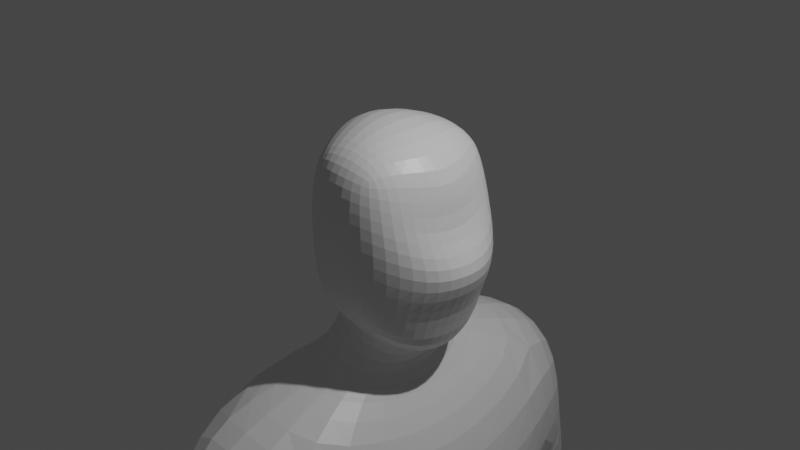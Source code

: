 # Source: Human3.blend  (saved by Blender 2.82.7; exported with 4.5.12 LTS)
import bpy
from mathutils import Matrix  # noqa: F401  (used for matrix-valued properties, if any)

bpy.ops.wm.read_factory_settings(use_empty=True)
scene = bpy.context.scene
scene.name = 'Scene'

# ---- collections
col_collection = bpy.data.collections.new('Collection'); scene.collection.children.link(col_collection)

# ---- materials (node trees are filled in below, after node groups)
mat_material = bpy.data.materials.new('Material')
mat_material.alpha_threshold = 0.0
mat_material.use_transparent_shadow = False
mat_material.line_color = (0.0, 0.0, 0.0, 1.0)

# ---- material node trees
mat_material.use_nodes = True; mat_material.node_tree.nodes.clear()
_N = mat_material.node_tree.nodes; _L = mat_material.node_tree.links
n0 = _N.new('ShaderNodeOutputMaterial'); n0.name = 'Material Output'; n0.location = (300, 300)
n1 = _N.new('ShaderNodeBsdfPrincipled'); n1.name = 'Principled BSDF'; n1.location = (10, 300)
n1.distribution = 'GGX'
n1.subsurface_method = 'BURLEY'
n1.inputs[2].default_value = 0.4
n1.inputs[3].default_value = 1.45
n1.inputs[27].default_value = (0.0, 0.0, 0.0, 1.0)
n1.inputs[28].default_value = 1.0
_L.new(n1.outputs[0], n0.inputs[0])
n0.is_active_output = True

# ---- world
world_world = bpy.data.worlds.new('World'); scene.world = world_world
world_world.use_nodes = True; world_world.node_tree.nodes.clear()
_N = world_world.node_tree.nodes; _L = world_world.node_tree.links
n0 = _N.new('ShaderNodeOutputWorld'); n0.name = 'World Output'; n0.location = (300, 300)
n1 = _N.new('ShaderNodeBackground'); n1.name = 'Background'; n1.location = (10, 300)
n1.inputs[0].default_value = (0.05088, 0.05088, 0.05088, 1.0)
_L.new(n1.outputs[0], n0.inputs[0])
n0.is_active_output = True
world_world.color = (0.05088, 0.05088, 0.05088)
world_world.use_sun_shadow = False
world_world.sun_shadow_jitter_overblur = 0.0

# ---- cameras
cam_camera = bpy.data.cameras.new('Camera')
cam_camera.clip_end = 100.0
cam_camera.ortho_scale = 7.314

# ---- lights
light_light = bpy.data.lights.new('Light', 'POINT')
light_light.transmission_factor = 0.0
light_light.energy = 1000.0
light_light.shadow_soft_size = 0.1
light_light.shadow_maximum_resolution = 0.006
light_light.use_absolute_resolution = True

# ---- meshes
me_cube = bpy.data.meshes.new('Cube')
me_cube.from_pydata([(0.3713, 0.75, 0.7874), (0.4149, 0.75, -0.9268), (-0.3454, 0.75, 0.8071), (-0.3344, 0.75, -0.7893), (0.5111, 0.8333, -0.07092), (-0.4347, 0.8333, 0.007653), (0.02792, 0.8048, -0.8937), (0.4939, 0.8191, -0.5902), (-0.4182, 0.8191, -0.4736), (-0.5069, 0.4684, 0.9405), (0.004079, 0.8048, 0.8516), (0.6548, 0.4684, -1.196), (-0.4423, 0.4684, -0.8397), (0.5618, 0.4684, 0.899), (0.4714, 0.8191, 0.4532), (-0.4199, 0.8191, 0.4948), (0.9941, 0.4792, -0.2217), (0.009548, 0.9583, -0.007875), (-0.7554, 0.4792, 0.02382), (-0.7247, 0.4765, 0.5485), (0.006533, 0.939, 0.4793), (0.7242, 0.4765, 0.2063), (0.248, 0.4738, -1.119), (0.006959, 0.4738, 1.072), (0.7329, 0.4765, -0.7669), (0.01158, 0.939, -0.497), (-0.7218, 0.4765, -0.484), (-0.5798, 0.7557, -1.502), (0.1303, 0.7611, -1.657), (-1.158, 2.036, -1.656), (0.6371, 2.013, -1.805), (-1.344, 1.854, -3.695), (0.848, 1.855, -3.695), (-0.6889, 2.58, -2.212), (0.1825, 2.561, -2.389), (-0.8569, 2.619, -3.369), (0.3285, 2.621, -3.369), (-1.222, 1.605, -7.278), (0.6927, 1.61, -7.278), (0.5229, 1.345, -5.462), (-0.604, 1.341, -5.462), (-1.393, 0.008482, -7.824), (0.9192, 0.01307, -7.824), (-0.5848, 1.623, -10.75), (0.4847, 1.676, -10.83), (-0.6276, 0.3456, -10.76), (0.544, 0.3063, -10.83), (0.8049, 1.927, -8.929), (-0.8991, 1.922, -8.93), (-1.205, 0.01019, -9.209), (0.9556, 0.01494, -9.209), (-0.6048, 1.643, -11.06), (0.246, 1.539, -11.13), (-0.644, 0.4327, -11.06), (0.3339, 0.4158, -11.12), (-0.403, 1.518, -14.51), (0.1176, 1.521, -14.53), (-0.4714, 0.5992, -14.51), (0.1963, 0.6017, -14.53), (0.502, 0.3907, -12.55), (0.3517, 1.59, -12.55), (-0.8417, 1.793, -12.55), (-0.9722, 0.2849, -12.55), (-0.403, 1.396, -15.23), (0.1176, 1.398, -15.23), (-0.4714, 0.706, -15.23), (0.1963, 0.7079, -15.23), (1.456, 0.8577, -14.95), (1.172, 1.483, -14.95), (1.456, 0.8577, -15.23), (1.172, 1.483, -15.23), (0.5807, 1.453, -15.23), (1.019, 0.8057, -15.23), (1.019, 0.8057, -14.91), (0.5807, 1.453, -14.78), (-0.6889, 2.165, -5.608), (0.2978, 2.17, -5.608), (-0.455, 2.761, -5.608), (-0.07826, 2.764, -5.608), (-0.8694, 1.815, -5.902), (0.4633, 1.825, -5.901), (-0.6356, 3.082, -5.895), (0.164, 3.088, -5.894), (-0.4811, 2.199, -7.9), (0.03607, 2.204, -7.9), (-0.3221, 2.74, -7.896), (-0.1576, 2.743, -7.897), (0.68, 1.79, -4.603), (0.2608, 3.147, -4.431), (-0.6589, 3.085, -4.431), (-1.031, 1.726, -4.603), (-0.1017, 2.108, -8.477), (0.3592, 2.12, -8.497), (-0.112, 2.866, -8.476), (0.3114, 2.864, -8.493), (-0.1019, 2.144, -9.256), (0.1871, 2.151, -9.272), (-0.1082, 2.847, -9.255), (0.1577, 2.851, -9.267), (0.2667, 2.178, -8.207), (0.1231, 2.787, -8.205), (-0.2947, 2.786, -8.2), (-0.3863, 2.17, -8.199), (-0.3593, 2.019, -8.022), (-0.006862, 2.021, -8.02), (-0.3798, 2.066, -8.214), (-0.03034, 2.043, -8.219), (-0.3706, 1.872, -8.305), (-0.0566, 1.86, -8.266), (-0.3222, 1.987, -8.381), (-0.07308, 1.966, -8.366), (-0.3044, 1.851, -8.47), (-0.07091, 1.845, -8.448), (-0.2833, 1.919, -8.511), (-0.0751, 1.906, -8.501), (-0.003789, 2.125, -8.768), (0.3873, 2.134, -8.797), (0.3463, 2.878, -8.791), (-0.01258, 2.878, -8.767), (-0.02224, 2.135, -9.007), (0.2675, 2.143, -9.023), (0.242, 2.878, -9.019), (-0.0277, 2.876, -9.006), (0.3713, -0.75, 0.7874), (0.4149, -0.75, -0.9268), (-0.3454, -0.75, 0.8071), (-0.3344, -0.75, -0.7893), (-0.5397, 0.0, -0.9942), (0.8692, 0.0, 0.7776), (-0.6667, 0.0, 1.062), (0.7785, 0.0, -1.322), (0.5111, -0.8333, -0.07092), (-0.4347, -0.8333, 0.007653), (1.225, 0.0, -0.1812), (-1.0, 0.0, 0.04569), (0.02792, -0.8048, -0.8937), (0.4939, -0.8191, -0.5902), (-0.4182, -0.8191, -0.4736), (-0.5069, -0.4684, 0.9405), (0.004079, -0.8048, 0.8516), (0.6548, -0.4684, -1.196), (-0.4423, -0.4684, -0.8397), (0.5618, -0.4684, 0.899), (0.8532, 0.0, -0.699), (0.3135, 0.0, -1.358), (-0.9529, 0.0, -0.4931), (0.01296, 0.0, 1.211), (0.4714, -0.8191, 0.4532), (-0.4199, -0.8191, 0.4948), (0.7332, 0.0, 0.09005), (-0.9583, 0.0, 0.6161), (0.9941, -0.4792, -0.2217), (0.009548, -0.9583, -0.007875), (-0.7554, -0.4792, 0.02382), (-0.7247, -0.4765, 0.5485), (0.006533, -0.939, 0.4793), (0.7242, -0.4765, 0.2063), (0.248, -0.4738, -1.119), (0.006959, -0.4738, 1.072), (0.7329, -0.4765, -0.7669), (0.01158, -0.939, -0.497), (-0.7218, -0.4765, -0.484), (-0.5798, -0.7557, -1.502), (-0.7166, 0.0, -1.657), (0.2281, 0.0, -1.819), (0.1303, -0.7611, -1.657), (-1.158, -2.036, -1.656), (-1.627, 0.0, -2.159), (0.9474, 0.0, -2.322), (0.6371, -2.013, -1.805), (-1.344, -1.854, -3.695), (-1.731, 0.0, -3.695), (1.51, 0.0, -3.695), (0.848, -1.855, -3.695), (-0.6889, -2.58, -2.212), (0.1825, -2.561, -2.389), (-0.8569, -2.619, -3.369), (0.3285, -2.621, -3.369), (-1.222, -1.605, -7.278), (-1.483, 0.0, -7.27), (0.7336, 0.0, -7.27), (0.6927, -1.61, -7.278), (0.8694, 0.0, -5.462), (0.5229, -1.345, -5.462), (-0.604, -1.341, -5.462), (-1.008, 0.0, -5.462), (-1.393, -0.008482, -7.824), (-1.282, 0.0, -7.824), (0.8088, 0.0, -7.824), (0.9192, -0.01307, -7.824), (-0.5848, -1.623, -10.75), (0.4847, -1.676, -10.83), (-0.6276, -0.3456, -10.76), (0.544, -0.3063, -10.83), (0.8049, -1.927, -8.929), (-0.8991, -1.922, -8.93), (-1.205, -0.01019, -9.209), (0.9556, -0.01494, -9.209), (-0.6048, -1.643, -11.06), (0.246, -1.539, -11.13), (-0.644, -0.4327, -11.06), (0.3339, -0.4158, -11.12), (-0.403, -1.518, -14.51), (0.1176, -1.521, -14.53), (-0.4714, -0.5992, -14.51), (0.1963, -0.6017, -14.53), (0.502, -0.3907, -12.55), (0.3517, -1.59, -12.55), (-0.8417, -1.793, -12.55), (-0.9722, -0.2849, -12.55), (-0.403, -1.396, -15.23), (0.1176, -1.398, -15.23), (-0.4714, -0.706, -15.23), (0.1963, -0.7079, -15.23), (1.456, -0.8577, -14.95), (1.172, -1.483, -14.95), (1.456, -0.8577, -15.23), (1.172, -1.483, -15.23), (0.5807, -1.453, -15.23), (1.019, -0.8057, -15.23), (1.019, -0.8057, -14.91), (0.5807, -1.453, -14.78), (-0.6889, -2.165, -5.608), (0.2978, -2.17, -5.608), (-0.455, -2.761, -5.608), (-0.07826, -2.764, -5.608), (-0.8694, -1.815, -5.902), (0.4633, -1.825, -5.901), (-0.6356, -3.082, -5.895), (0.164, -3.088, -5.894), (-0.4811, -2.199, -7.9), (0.03607, -2.204, -7.9), (-0.3221, -2.74, -7.896), (-0.1576, -2.743, -7.897), (0.68, -1.79, -4.603), (0.2608, -3.147, -4.431), (-0.6589, -3.085, -4.431), (-1.031, -1.726, -4.603), (-0.1017, -2.108, -8.477), (0.3592, -2.12, -8.497), (-0.112, -2.866, -8.476), (0.3114, -2.864, -8.493), (-0.1019, -2.144, -9.256), (0.1871, -2.151, -9.272), (-0.1082, -2.847, -9.255), (0.1577, -2.851, -9.267), (0.2667, -2.178, -8.207), (0.1231, -2.787, -8.205), (-0.2947, -2.786, -8.2), (-0.3863, -2.17, -8.199), (-0.3593, -2.019, -8.022), (-0.006862, -2.021, -8.02), (-0.3798, -2.066, -8.214), (-0.03034, -2.043, -8.219), (-0.3706, -1.872, -8.305), (-0.0566, -1.86, -8.266), (-0.3222, -1.987, -8.381), (-0.07308, -1.966, -8.366), (-0.3044, -1.851, -8.47), (-0.07091, -1.845, -8.448), (-0.2833, -1.919, -8.511), (-0.0751, -1.906, -8.501), (-0.003789, -2.125, -8.768), (0.3873, -2.134, -8.797), (0.3463, -2.878, -8.791), (-0.01258, -2.878, -8.767), (-0.02224, -2.135, -9.007), (0.2675, -2.143, -9.023), (0.242, -2.878, -9.019), (-0.0277, -2.876, -9.006)], [], [(134, 150, 19, 18), (150, 129, 9, 19), (19, 9, 2, 15), (18, 19, 15, 5), (5, 15, 20, 17), (15, 2, 10, 20), (20, 10, 0, 14), (17, 20, 14, 4), (4, 14, 21, 16), (14, 0, 13, 21), (21, 13, 128, 149), (16, 21, 149, 133), (3, 6, 22, 12), (6, 1, 11, 22), (22, 11, 130, 144), (22, 144, 164, 28), (0, 10, 23, 13), (10, 2, 9, 23), (23, 9, 129, 146), (13, 23, 146, 128), (1, 7, 24, 11), (7, 4, 16, 24), (24, 16, 133, 143), (11, 24, 143, 130), (3, 8, 25, 6), (8, 5, 17, 25), (25, 17, 4, 7), (6, 25, 7, 1), (127, 145, 26, 12), (145, 134, 18, 26), (26, 18, 5, 8), (12, 26, 8, 3), (28, 164, 168, 30), (127, 12, 27, 163), (12, 22, 28, 27), (30, 168, 172, 32), (163, 27, 29, 167), (27, 28, 30, 29), (39, 182, 180, 38), (167, 29, 31, 171), (29, 30, 34, 33), (33, 34, 36, 35), (31, 29, 33, 35), (30, 32, 36, 34), (88, 87, 76, 78), (38, 180, 188, 42), (185, 40, 37, 179), (40, 39, 38, 37), (31, 32, 39, 40), (171, 31, 40, 185), (32, 172, 182, 39), (41, 42, 188, 187), (179, 37, 41, 187), (48, 47, 44, 43), (44, 46, 54, 52), (49, 48, 43, 45), (47, 50, 46, 44), (50, 49, 45, 46), (42, 41, 49, 50), (38, 42, 50, 47), (41, 37, 48, 49), (37, 38, 47, 48), (60, 59, 58, 56), (43, 44, 52, 51), (45, 43, 51, 53), (46, 45, 53, 54), (55, 56, 64, 63), (61, 60, 56, 55), (62, 61, 55, 57), (59, 62, 57, 58), (54, 53, 62, 59), (53, 51, 61, 62), (51, 52, 60, 61), (52, 54, 59, 60), (63, 64, 66, 65), (57, 55, 63, 65), (58, 57, 65, 66), (72, 71, 70, 69), (68, 67, 69, 70), (73, 72, 69, 67), (74, 73, 67, 68), (71, 74, 68, 70), (64, 56, 74, 71), (56, 58, 73, 74), (58, 66, 72, 73), (66, 64, 71, 72), (75, 77, 81, 79), (89, 88, 78, 77), (87, 90, 75, 76), (90, 89, 77, 75), (79, 81, 85, 83), (76, 75, 79, 80), (78, 76, 80, 82), (77, 78, 82, 81), (100, 99, 92, 94), (80, 79, 83, 84), (82, 80, 84, 86), (81, 82, 86, 85), (31, 35, 89, 90), (32, 31, 90, 87), (35, 36, 88, 89), (36, 32, 87, 88), (120, 119, 95, 96), (101, 100, 94, 93), (102, 101, 93, 91), (99, 102, 91, 92), (96, 95, 97, 98), (121, 120, 96, 98), (122, 121, 98, 97), (119, 122, 97, 95), (102, 99, 106, 105), (83, 85, 101, 102), (85, 86, 100, 101), (86, 84, 99, 100), (105, 106, 110, 109), (83, 102, 105, 103), (99, 84, 104, 106), (84, 83, 103, 104), (107, 109, 113, 111), (103, 105, 109, 107), (106, 104, 108, 110), (104, 103, 107, 108), (112, 111, 113, 114), (110, 108, 112, 114), (108, 107, 111, 112), (109, 110, 114, 113), (91, 93, 118, 115), (93, 94, 117, 118), (94, 92, 116, 117), (92, 91, 115, 116), (115, 118, 122, 119), (118, 117, 121, 122), (117, 116, 120, 121), (116, 115, 119, 120), (134, 153, 154, 150), (150, 154, 138, 129), (154, 148, 125, 138), (153, 132, 148, 154), (132, 152, 155, 148), (148, 155, 139, 125), (155, 147, 123, 139), (152, 131, 147, 155), (131, 151, 156, 147), (147, 156, 142, 123), (156, 149, 128, 142), (151, 133, 149, 156), (126, 141, 157, 135), (135, 157, 140, 124), (157, 144, 130, 140), (157, 165, 164, 144), (123, 142, 158, 139), (139, 158, 138, 125), (158, 146, 129, 138), (142, 128, 146, 158), (124, 140, 159, 136), (136, 159, 151, 131), (159, 143, 133, 151), (140, 130, 143, 159), (126, 135, 160, 137), (137, 160, 152, 132), (160, 136, 131, 152), (135, 124, 136, 160), (127, 141, 161, 145), (145, 161, 153, 134), (161, 137, 132, 153), (141, 126, 137, 161), (165, 169, 168, 164), (127, 163, 162, 141), (141, 162, 165, 157), (169, 173, 172, 168), (163, 167, 166, 162), (162, 166, 169, 165), (183, 181, 180, 182), (167, 171, 170, 166), (166, 174, 175, 169), (174, 176, 177, 175), (170, 176, 174, 166), (169, 175, 177, 173), (235, 225, 223, 234), (181, 189, 188, 180), (185, 179, 178, 184), (184, 178, 181, 183), (170, 184, 183, 173), (171, 185, 184, 170), (173, 183, 182, 172), (186, 187, 188, 189), (179, 187, 186, 178), (195, 190, 191, 194), (191, 199, 201, 193), (196, 192, 190, 195), (194, 191, 193, 197), (197, 193, 192, 196), (189, 197, 196, 186), (181, 194, 197, 189), (186, 196, 195, 178), (178, 195, 194, 181), (207, 203, 205, 206), (190, 198, 199, 191), (192, 200, 198, 190), (193, 201, 200, 192), (202, 210, 211, 203), (208, 202, 203, 207), (209, 204, 202, 208), (206, 205, 204, 209), (201, 206, 209, 200), (200, 209, 208, 198), (198, 208, 207, 199), (199, 207, 206, 201), (210, 212, 213, 211), (204, 212, 210, 202), (205, 213, 212, 204), (219, 216, 217, 218), (215, 217, 216, 214), (220, 214, 216, 219), (221, 215, 214, 220), (218, 217, 215, 221), (211, 218, 221, 203), (203, 221, 220, 205), (205, 220, 219, 213), (213, 219, 218, 211), (222, 226, 228, 224), (236, 224, 225, 235), (234, 223, 222, 237), (237, 222, 224, 236), (226, 230, 232, 228), (223, 227, 226, 222), (225, 229, 227, 223), (224, 228, 229, 225), (247, 241, 239, 246), (227, 231, 230, 226), (229, 233, 231, 227), (228, 232, 233, 229), (170, 237, 236, 176), (173, 234, 237, 170), (176, 236, 235, 177), (177, 235, 234, 173), (267, 243, 242, 266), (248, 240, 241, 247), (249, 238, 240, 248), (246, 239, 238, 249), (243, 245, 244, 242), (268, 245, 243, 267), (269, 244, 245, 268), (266, 242, 244, 269), (249, 252, 253, 246), (230, 249, 248, 232), (232, 248, 247, 233), (233, 247, 246, 231), (252, 256, 257, 253), (230, 250, 252, 249), (246, 253, 251, 231), (231, 251, 250, 230), (254, 258, 260, 256), (250, 254, 256, 252), (253, 257, 255, 251), (251, 255, 254, 250), (259, 261, 260, 258), (257, 261, 259, 255), (255, 259, 258, 254), (256, 260, 261, 257), (238, 262, 265, 240), (240, 265, 264, 241), (241, 264, 263, 239), (239, 263, 262, 238), (262, 266, 269, 265), (265, 269, 268, 264), (264, 268, 267, 263), (263, 267, 266, 262)])
_uv = me_cube.uv_layers.new(name='UVMap')
_uv.uv.foreach_set('vector', [0.5, 0.125, 0.5625, 0.125, 0.5625, 0.1901, 0.5, 0.1901, 0.5625, 0.125, 0.625, 0.125, 0.625, 0.1901, 0.5625, 0.1901, 0.5625, 0.1901, 0.625, 0.1901, 0.625, 0.2708, 0.5625, 0.2708, 0.5, 0.1901, 0.5625, 0.1901, 0.5625, 0.2708, 0.5, 0.2708, 0.5, 0.2708, 0.5625, 0.2708, 0.5634, 0.3746, 0.5, 0.375, 0.5625, 0.2708, 0.625, 0.2708, 0.6302, 0.3724, 0.5634, 0.3746, 0.5634, 0.3746, 0.6302, 0.3724, 0.6667, 0.4583, 0.5664, 0.4774, 0.5, 0.375, 0.5634, 0.3746, 0.5664, 0.4774, 0.5, 0.4792, 0.5, 0.4792, 0.5664, 0.4774, 0.5655, 0.5595, 0.5, 0.5599, 0.5664, 0.4774, 0.6667, 0.4583, 0.6476, 0.5586, 0.5655, 0.5595, 0.5655, 0.5595, 0.6476, 0.5586, 0.6458, 0.625, 0.5651, 0.625, 0.5, 0.5599, 0.5655, 0.5595, 0.5651, 0.625, 0.5, 0.625, 0.125, 0.5, 0.2448, 0.4948, 0.247, 0.5616, 0.125, 0.5625, 0.2448, 0.4948, 0.3333, 0.4583, 0.3524, 0.5586, 0.247, 0.5616, 0.247, 0.5616, 0.3524, 0.5586, 0.3542, 0.625, 0.2474, 0.625, 0.247, 0.5616, 0.2474, 0.625, 0.2474, 0.625, 0.247, 0.5616, 0.6667, 0.4583, 0.7552, 0.4948, 0.753, 0.5616, 0.6476, 0.5586, 0.7552, 0.4948, 0.875, 0.5, 0.875, 0.5625, 0.753, 0.5616, 0.753, 0.5616, 0.875, 0.5625, 0.875, 0.625, 0.7526, 0.625, 0.6476, 0.5586, 0.753, 0.5616, 0.7526, 0.625, 0.6458, 0.625, 0.3333, 0.4583, 0.4336, 0.4774, 0.4345, 0.5595, 0.3524, 0.5586, 0.4336, 0.4774, 0.5, 0.4792, 0.5, 0.5599, 0.4345, 0.5595, 0.4345, 0.5595, 0.5, 0.5599, 0.5, 0.625, 0.4349, 0.625, 0.3524, 0.5586, 0.4345, 0.5595, 0.4349, 0.625, 0.3542, 0.625, 0.375, 0.2708, 0.4375, 0.2708, 0.4366, 0.3746, 0.3698, 0.3724, 0.4375, 0.2708, 0.5, 0.2708, 0.5, 0.375, 0.4366, 0.3746, 0.4366, 0.3746, 0.5, 0.375, 0.5, 0.4792, 0.4336, 0.4774, 0.3698, 0.3724, 0.4366, 0.3746, 0.4336, 0.4774, 0.3333, 0.4583, 0.375, 0.125, 0.4375, 0.125, 0.4375, 0.1901, 0.375, 0.1901, 0.4375, 0.125, 0.5, 0.125, 0.5, 0.1901, 0.4375, 0.1901, 0.4375, 0.1901, 0.5, 0.1901, 0.5, 0.2708, 0.4375, 0.2708, 0.375, 0.1901, 0.4375, 0.1901, 0.4375, 0.2708, 0.375, 0.2708, 0.247, 0.5616, 0.2474, 0.625, 0.2474, 0.625, 0.247, 0.5616, 0.375, 0.125, 0.375, 0.1901, 0.375, 0.1901, 0.375, 0.125, 0.125, 0.5625, 0.247, 0.5616, 0.247, 0.5616, 0.125, 0.5625, 0.247, 0.5616, 0.2474, 0.625, 0.2474, 0.625, 0.247, 0.5616, 0.375, 0.125, 0.375, 0.1901, 0.375, 0.1901, 0.375, 0.125, 0.125, 0.5625, 0.247, 0.5616, 0.247, 0.5616, 0.125, 0.5625, 0.247, 0.5616, 0.2474, 0.625, 0.2474, 0.625, 0.247, 0.5616, 0.375, 0.125, 0.375, 0.1901, 0.375, 0.1901, 0.375, 0.125, 0.125, 0.5625, 0.247, 0.5616, 0.247, 0.5616, 0.125, 0.5625, 0.125, 0.5625, 0.247, 0.5616, 0.247, 0.5616, 0.125, 0.5625, 0.375, 0.1901, 0.375, 0.1901, 0.375, 0.1901, 0.375, 0.1901, 0.247, 0.5616, 0.247, 0.5616, 0.247, 0.5616, 0.247, 0.5616, 0.247, 0.5616, 0.247, 0.5616, 0.247, 0.5616, 0.247, 0.5616, 0.247, 0.5616, 0.2474, 0.625, 0.2474, 0.625, 0.247, 0.5616, 0.375, 0.125, 0.375, 0.1901, 0.375, 0.1901, 0.375, 0.125, 0.125, 0.5625, 0.247, 0.5616, 0.247, 0.5616, 0.125, 0.5625, 0.125, 0.5625, 0.247, 0.5616, 0.247, 0.5616, 0.125, 0.5625, 0.375, 0.125, 0.375, 0.1901, 0.375, 0.1901, 0.375, 0.125, 0.247, 0.5616, 0.2474, 0.625, 0.2474, 0.625, 0.247, 0.5616, 0.125, 0.5625, 0.247, 0.5616, 0.2474, 0.625, 0.125, 0.625, 0.375, 0.125, 0.375, 0.1901, 0.375, 0.1901, 0.375, 0.125, 0.125, 0.5625, 0.247, 0.5616, 0.247, 0.5616, 0.125, 0.5625, 0.247, 0.5616, 0.247, 0.5616, 0.247, 0.5616, 0.247, 0.5616, 0.375, 0.1901, 0.375, 0.1901, 0.375, 0.1901, 0.375, 0.1901, 0.247, 0.5616, 0.247, 0.5616, 0.247, 0.5616, 0.247, 0.5616, 0.247, 0.5616, 0.125, 0.5625, 0.125, 0.5625, 0.247, 0.5616, 0.247, 0.5616, 0.125, 0.5625, 0.125, 0.5625, 0.247, 0.5616, 0.247, 0.5616, 0.247, 0.5616, 0.247, 0.5616, 0.247, 0.5616, 0.375, 0.1901, 0.375, 0.1901, 0.375, 0.1901, 0.375, 0.1901, 0.125, 0.5625, 0.247, 0.5616, 0.247, 0.5616, 0.125, 0.5625, 0.247, 0.5616, 0.247, 0.5616, 0.247, 0.5616, 0.247, 0.5616, 0.125, 0.5625, 0.247, 0.5616, 0.247, 0.5616, 0.125, 0.5625, 0.375, 0.1901, 0.375, 0.1901, 0.375, 0.1901, 0.375, 0.1901, 0.247, 0.5616, 0.125, 0.5625, 0.125, 0.5625, 0.247, 0.5616, 0.125, 0.5625, 0.247, 0.5616, 0.247, 0.5616, 0.125, 0.5625, 0.125, 0.5625, 0.247, 0.5616, 0.247, 0.5616, 0.125, 0.5625, 0.375, 0.1901, 0.375, 0.1901, 0.375, 0.1901, 0.375, 0.1901, 0.247, 0.5616, 0.125, 0.5625, 0.125, 0.5625, 0.247, 0.5616, 0.247, 0.5616, 0.125, 0.5625, 0.125, 0.5625, 0.247, 0.5616, 0.375, 0.1901, 0.375, 0.1901, 0.375, 0.1901, 0.375, 0.1901, 0.125, 0.5625, 0.247, 0.5616, 0.247, 0.5616, 0.125, 0.5625, 0.247, 0.5616, 0.247, 0.5616, 0.247, 0.5616, 0.247, 0.5616, 0.125, 0.5625, 0.247, 0.5616, 0.247, 0.5616, 0.125, 0.5625, 0.375, 0.1901, 0.375, 0.1901, 0.375, 0.1901, 0.375, 0.1901, 0.247, 0.5616, 0.125, 0.5625, 0.125, 0.5625, 0.247, 0.5616, 0.247, 0.5616, 0.247, 0.5616, 0.247, 0.5616, 0.247, 0.5616, 0.247, 0.5616, 0.247, 0.5616, 0.247, 0.5616, 0.247, 0.5616, 0.247, 0.5616, 0.247, 0.5616, 0.247, 0.5616, 0.247, 0.5616, 0.247, 0.5616, 0.247, 0.5616, 0.247, 0.5616, 0.247, 0.5616, 0.247, 0.5616, 0.247, 0.5616, 0.247, 0.5616, 0.247, 0.5616, 0.247, 0.5616, 0.247, 0.5616, 0.247, 0.5616, 0.247, 0.5616, 0.247, 0.5616, 0.247, 0.5616, 0.247, 0.5616, 0.247, 0.5616, 0.247, 0.5616, 0.247, 0.5616, 0.247, 0.5616, 0.247, 0.5616, 0.247, 0.5616, 0.247, 0.5616, 0.247, 0.5616, 0.247, 0.5616, 0.375, 0.1901, 0.375, 0.1901, 0.375, 0.1901, 0.375, 0.1901, 0.125, 0.5625, 0.247, 0.5616, 0.247, 0.5616, 0.125, 0.5625, 0.247, 0.5616, 0.125, 0.5625, 0.125, 0.5625, 0.247, 0.5616, 0.375, 0.1901, 0.375, 0.1901, 0.375, 0.1901, 0.375, 0.1901, 0.375, 0.1901, 0.375, 0.1901, 0.375, 0.1901, 0.375, 0.1901, 0.247, 0.5616, 0.125, 0.5625, 0.125, 0.5625, 0.247, 0.5616, 0.247, 0.5616, 0.247, 0.5616, 0.247, 0.5616, 0.247, 0.5616, 0.125, 0.5625, 0.247, 0.5616, 0.247, 0.5616, 0.125, 0.5625, 0.247, 0.5616, 0.247, 0.5616, 0.247, 0.5616, 0.247, 0.5616, 0.247, 0.5616, 0.125, 0.5625, 0.125, 0.5625, 0.247, 0.5616, 0.247, 0.5616, 0.247, 0.5616, 0.247, 0.5616, 0.247, 0.5616, 0.125, 0.5625, 0.247, 0.5616, 0.247, 0.5616, 0.125, 0.5625, 0.375, 0.1901, 0.375, 0.1901, 0.375, 0.1901, 0.375, 0.1901, 0.247, 0.5616, 0.125, 0.5625, 0.125, 0.5625, 0.247, 0.5616, 0.125, 0.5625, 0.247, 0.5616, 0.247, 0.5616, 0.125, 0.5625, 0.247, 0.5616, 0.247, 0.5616, 0.247, 0.5616, 0.247, 0.5616, 0.247, 0.5616, 0.125, 0.5625, 0.125, 0.5625, 0.247, 0.5616, 0.125, 0.5625, 0.247, 0.5616, 0.247, 0.5616, 0.125, 0.5625, 0.375, 0.1901, 0.375, 0.1901, 0.375, 0.1901, 0.375, 0.1901, 0.247, 0.5616, 0.125, 0.5625, 0.125, 0.5625, 0.247, 0.5616, 0.247, 0.5616, 0.125, 0.5625, 0.125, 0.5625, 0.247, 0.5616, 0.247, 0.5616, 0.247, 0.5616, 0.247, 0.5616, 0.247, 0.5616, 0.125, 0.5625, 0.247, 0.5616, 0.247, 0.5616, 0.125, 0.5625, 0.375, 0.1901, 0.375, 0.1901, 0.375, 0.1901, 0.375, 0.1901, 0.125, 0.5625, 0.247, 0.5616, 0.247, 0.5616, 0.125, 0.5625, 0.375, 0.1901, 0.375, 0.1901, 0.375, 0.1901, 0.375, 0.1901, 0.125, 0.5625, 0.247, 0.5616, 0.247, 0.5616, 0.125, 0.5625, 0.247, 0.5616, 0.247, 0.5616, 0.247, 0.5616, 0.247, 0.5616, 0.125, 0.5625, 0.247, 0.5616, 0.247, 0.5616, 0.125, 0.5625, 0.375, 0.1901, 0.375, 0.1901, 0.375, 0.1901, 0.375, 0.1901, 0.247, 0.5616, 0.247, 0.5616, 0.247, 0.5616, 0.247, 0.5616, 0.247, 0.5616, 0.125, 0.5625, 0.125, 0.5625, 0.247, 0.5616, 0.375, 0.1901, 0.375, 0.1901, 0.375, 0.1901, 0.375, 0.1901, 0.375, 0.1901, 0.375, 0.1901, 0.375, 0.1901, 0.375, 0.1901, 0.247, 0.5616, 0.247, 0.5616, 0.247, 0.5616, 0.247, 0.5616, 0.247, 0.5616, 0.125, 0.5625, 0.125, 0.5625, 0.247, 0.5616, 0.247, 0.5616, 0.125, 0.5625, 0.125, 0.5625, 0.247, 0.5616, 0.247, 0.5616, 0.247, 0.5616, 0.247, 0.5616, 0.247, 0.5616, 0.247, 0.5616, 0.125, 0.5625, 0.125, 0.5625, 0.247, 0.5616, 0.125, 0.5625, 0.247, 0.5616, 0.247, 0.5616, 0.125, 0.5625, 0.375, 0.1901, 0.375, 0.1901, 0.375, 0.1901, 0.375, 0.1901, 0.125, 0.5625, 0.247, 0.5616, 0.247, 0.5616, 0.125, 0.5625, 0.247, 0.5616, 0.247, 0.5616, 0.247, 0.5616, 0.247, 0.5616, 0.247, 0.5616, 0.125, 0.5625, 0.125, 0.5625, 0.247, 0.5616, 0.375, 0.1901, 0.375, 0.1901, 0.375, 0.1901, 0.375, 0.1901, 0.125, 0.5625, 0.247, 0.5616, 0.247, 0.5616, 0.125, 0.5625, 0.247, 0.5616, 0.247, 0.5616, 0.247, 0.5616, 0.247, 0.5616, 0.247, 0.5616, 0.125, 0.5625, 0.125, 0.5625, 0.247, 0.5616, 0.5, 0.125, 0.5, 0.1901, 0.5625, 0.1901, 0.5625, 0.125, 0.5625, 0.125, 0.5625, 0.1901, 0.625, 0.1901, 0.625, 0.125, 0.5625, 0.1901, 0.5625, 0.2708, 0.625, 0.2708, 0.625, 0.1901, 0.5, 0.1901, 0.5, 0.2708, 0.5625, 0.2708, 0.5625, 0.1901, 0.5, 0.2708, 0.5, 0.375, 0.5634, 0.3746, 0.5625, 0.2708, 0.5625, 0.2708, 0.5634, 0.3746, 0.6302, 0.3724, 0.625, 0.2708, 0.5634, 0.3746, 0.5664, 0.4774, 0.6667, 0.4583, 0.6302, 0.3724, 0.5, 0.375, 0.5, 0.4792, 0.5664, 0.4774, 0.5634, 0.3746, 0.5, 0.4792, 0.5, 0.5599, 0.5655, 0.5595, 0.5664, 0.4774, 0.5664, 0.4774, 0.5655, 0.5595, 0.6476, 0.5586, 0.6667, 0.4583, 0.5655, 0.5595, 0.5651, 0.625, 0.6458, 0.625, 0.6476, 0.5586, 0.5, 0.5599, 0.5, 0.625, 0.5651, 0.625, 0.5655, 0.5595, 0.125, 0.5, 0.125, 0.5625, 0.247, 0.5616, 0.2448, 0.4948, 0.2448, 0.4948, 0.247, 0.5616, 0.3524, 0.5586, 0.3333, 0.4583, 0.247, 0.5616, 0.2474, 0.625, 0.3542, 0.625, 0.3524, 0.5586, 0.247, 0.5616, 0.247, 0.5616, 0.2474, 0.625, 0.2474, 0.625, 0.6667, 0.4583, 0.6476, 0.5586, 0.753, 0.5616, 0.7552, 0.4948, 0.7552, 0.4948, 0.753, 0.5616, 0.875, 0.5625, 0.875, 0.5, 0.753, 0.5616, 0.7526, 0.625, 0.875, 0.625, 0.875, 0.5625, 0.6476, 0.5586, 0.6458, 0.625, 0.7526, 0.625, 0.753, 0.5616, 0.3333, 0.4583, 0.3524, 0.5586, 0.4345, 0.5595, 0.4336, 0.4774, 0.4336, 0.4774, 0.4345, 0.5595, 0.5, 0.5599, 0.5, 0.4792, 0.4345, 0.5595, 0.4349, 0.625, 0.5, 0.625, 0.5, 0.5599, 0.3524, 0.5586, 0.3542, 0.625, 0.4349, 0.625, 0.4345, 0.5595, 0.375, 0.2708, 0.3698, 0.3724, 0.4366, 0.3746, 0.4375, 0.2708, 0.4375, 0.2708, 0.4366, 0.3746, 0.5, 0.375, 0.5, 0.2708, 0.4366, 0.3746, 0.4336, 0.4774, 0.5, 0.4792, 0.5, 0.375, 0.3698, 0.3724, 0.3333, 0.4583, 0.4336, 0.4774, 0.4366, 0.3746, 0.375, 0.125, 0.375, 0.1901, 0.4375, 0.1901, 0.4375, 0.125, 0.4375, 0.125, 0.4375, 0.1901, 0.5, 0.1901, 0.5, 0.125, 0.4375, 0.1901, 0.4375, 0.2708, 0.5, 0.2708, 0.5, 0.1901, 0.375, 0.1901, 0.375, 0.2708, 0.4375, 0.2708, 0.4375, 0.1901, 0.247, 0.5616, 0.247, 0.5616, 0.2474, 0.625, 0.2474, 0.625, 0.375, 0.125, 0.375, 0.125, 0.375, 0.1901, 0.375, 0.1901, 0.125, 0.5625, 0.125, 0.5625, 0.247, 0.5616, 0.247, 0.5616, 0.247, 0.5616, 0.247, 0.5616, 0.2474, 0.625, 0.2474, 0.625, 0.375, 0.125, 0.375, 0.125, 0.375, 0.1901, 0.375, 0.1901, 0.125, 0.5625, 0.125, 0.5625, 0.247, 0.5616, 0.247, 0.5616, 0.247, 0.5616, 0.247, 0.5616, 0.2474, 0.625, 0.2474, 0.625, 0.375, 0.125, 0.375, 0.125, 0.375, 0.1901, 0.375, 0.1901, 0.125, 0.5625, 0.125, 0.5625, 0.247, 0.5616, 0.247, 0.5616, 0.125, 0.5625, 0.125, 0.5625, 0.247, 0.5616, 0.247, 0.5616, 0.375, 0.1901, 0.375, 0.1901, 0.375, 0.1901, 0.375, 0.1901, 0.247, 0.5616, 0.247, 0.5616, 0.247, 0.5616, 0.247, 0.5616, 0.247, 0.5616, 0.247, 0.5616, 0.247, 0.5616, 0.247, 0.5616, 0.247, 0.5616, 0.247, 0.5616, 0.2474, 0.625, 0.2474, 0.625, 0.375, 0.125, 0.375, 0.125, 0.375, 0.1901, 0.375, 0.1901, 0.125, 0.5625, 0.125, 0.5625, 0.247, 0.5616, 0.247, 0.5616, 0.125, 0.5625, 0.125, 0.5625, 0.247, 0.5616, 0.247, 0.5616, 0.375, 0.125, 0.375, 0.125, 0.375, 0.1901, 0.375, 0.1901, 0.247, 0.5616, 0.247, 0.5616, 0.2474, 0.625, 0.2474, 0.625, 0.125, 0.5625, 0.125, 0.625, 0.2474, 0.625, 0.247, 0.5616, 0.375, 0.125, 0.375, 0.125, 0.375, 0.1901, 0.375, 0.1901, 0.125, 0.5625, 0.125, 0.5625, 0.247, 0.5616, 0.247, 0.5616, 0.247, 0.5616, 0.247, 0.5616, 0.247, 0.5616, 0.247, 0.5616, 0.375, 0.1901, 0.375, 0.1901, 0.375, 0.1901, 0.375, 0.1901, 0.247, 0.5616, 0.247, 0.5616, 0.247, 0.5616, 0.247, 0.5616, 0.247, 0.5616, 0.247, 0.5616, 0.125, 0.5625, 0.125, 0.5625, 0.247, 0.5616, 0.247, 0.5616, 0.125, 0.5625, 0.125, 0.5625, 0.247, 0.5616, 0.247, 0.5616, 0.247, 0.5616, 0.247, 0.5616, 0.375, 0.1901, 0.375, 0.1901, 0.375, 0.1901, 0.375, 0.1901, 0.125, 0.5625, 0.125, 0.5625, 0.247, 0.5616, 0.247, 0.5616, 0.247, 0.5616, 0.247, 0.5616, 0.247, 0.5616, 0.247, 0.5616, 0.125, 0.5625, 0.125, 0.5625, 0.247, 0.5616, 0.247, 0.5616, 0.375, 0.1901, 0.375, 0.1901, 0.375, 0.1901, 0.375, 0.1901, 0.247, 0.5616, 0.247, 0.5616, 0.125, 0.5625, 0.125, 0.5625, 0.125, 0.5625, 0.125, 0.5625, 0.247, 0.5616, 0.247, 0.5616, 0.125, 0.5625, 0.125, 0.5625, 0.247, 0.5616, 0.247, 0.5616, 0.375, 0.1901, 0.375, 0.1901, 0.375, 0.1901, 0.375, 0.1901, 0.247, 0.5616, 0.247, 0.5616, 0.125, 0.5625, 0.125, 0.5625, 0.247, 0.5616, 0.247, 0.5616, 0.125, 0.5625, 0.125, 0.5625, 0.375, 0.1901, 0.375, 0.1901, 0.375, 0.1901, 0.375, 0.1901, 0.125, 0.5625, 0.125, 0.5625, 0.247, 0.5616, 0.247, 0.5616, 0.247, 0.5616, 0.247, 0.5616, 0.247, 0.5616, 0.247, 0.5616, 0.125, 0.5625, 0.125, 0.5625, 0.247, 0.5616, 0.247, 0.5616, 0.375, 0.1901, 0.375, 0.1901, 0.375, 0.1901, 0.375, 0.1901, 0.247, 0.5616, 0.247, 0.5616, 0.125, 0.5625, 0.125, 0.5625, 0.247, 0.5616, 0.247, 0.5616, 0.247, 0.5616, 0.247, 0.5616, 0.247, 0.5616, 0.247, 0.5616, 0.247, 0.5616, 0.247, 0.5616, 0.247, 0.5616, 0.247, 0.5616, 0.247, 0.5616, 0.247, 0.5616, 0.247, 0.5616, 0.247, 0.5616, 0.247, 0.5616, 0.247, 0.5616, 0.247, 0.5616, 0.247, 0.5616, 0.247, 0.5616, 0.247, 0.5616, 0.247, 0.5616, 0.247, 0.5616, 0.247, 0.5616, 0.247, 0.5616, 0.247, 0.5616, 0.247, 0.5616, 0.247, 0.5616, 0.247, 0.5616, 0.247, 0.5616, 0.247, 0.5616, 0.247, 0.5616, 0.247, 0.5616, 0.247, 0.5616, 0.247, 0.5616, 0.247, 0.5616, 0.247, 0.5616, 0.375, 0.1901, 0.375, 0.1901, 0.375, 0.1901, 0.375, 0.1901, 0.125, 0.5625, 0.125, 0.5625, 0.247, 0.5616, 0.247, 0.5616, 0.247, 0.5616, 0.247, 0.5616, 0.125, 0.5625, 0.125, 0.5625, 0.375, 0.1901, 0.375, 0.1901, 0.375, 0.1901, 0.375, 0.1901, 0.375, 0.1901, 0.375, 0.1901, 0.375, 0.1901, 0.375, 0.1901, 0.247, 0.5616, 0.247, 0.5616, 0.125, 0.5625, 0.125, 0.5625, 0.247, 0.5616, 0.247, 0.5616, 0.247, 0.5616, 0.247, 0.5616, 0.125, 0.5625, 0.125, 0.5625, 0.247, 0.5616, 0.247, 0.5616, 0.247, 0.5616, 0.247, 0.5616, 0.247, 0.5616, 0.247, 0.5616, 0.247, 0.5616, 0.247, 0.5616, 0.125, 0.5625, 0.125, 0.5625, 0.247, 0.5616, 0.247, 0.5616, 0.247, 0.5616, 0.247, 0.5616, 0.125, 0.5625, 0.125, 0.5625, 0.247, 0.5616, 0.247, 0.5616, 0.375, 0.1901, 0.375, 0.1901, 0.375, 0.1901, 0.375, 0.1901, 0.247, 0.5616, 0.247, 0.5616, 0.125, 0.5625, 0.125, 0.5625, 0.125, 0.5625, 0.125, 0.5625, 0.247, 0.5616, 0.247, 0.5616, 0.247, 0.5616, 0.247, 0.5616, 0.247, 0.5616, 0.247, 0.5616, 0.247, 0.5616, 0.247, 0.5616, 0.125, 0.5625, 0.125, 0.5625, 0.125, 0.5625, 0.125, 0.5625, 0.247, 0.5616, 0.247, 0.5616, 0.375, 0.1901, 0.375, 0.1901, 0.375, 0.1901, 0.375, 0.1901, 0.247, 0.5616, 0.247, 0.5616, 0.125, 0.5625, 0.125, 0.5625, 0.247, 0.5616, 0.247, 0.5616, 0.125, 0.5625, 0.125, 0.5625, 0.247, 0.5616, 0.247, 0.5616, 0.247, 0.5616, 0.247, 0.5616, 0.125, 0.5625, 0.125, 0.5625, 0.247, 0.5616, 0.247, 0.5616, 0.375, 0.1901, 0.375, 0.1901, 0.375, 0.1901, 0.375, 0.1901, 0.125, 0.5625, 0.125, 0.5625, 0.247, 0.5616, 0.247, 0.5616, 0.375, 0.1901, 0.375, 0.1901, 0.375, 0.1901, 0.375, 0.1901, 0.125, 0.5625, 0.125, 0.5625, 0.247, 0.5616, 0.247, 0.5616, 0.247, 0.5616, 0.247, 0.5616, 0.247, 0.5616, 0.247, 0.5616, 0.125, 0.5625, 0.125, 0.5625, 0.247, 0.5616, 0.247, 0.5616, 0.375, 0.1901, 0.375, 0.1901, 0.375, 0.1901, 0.375, 0.1901, 0.247, 0.5616, 0.247, 0.5616, 0.247, 0.5616, 0.247, 0.5616, 0.247, 0.5616, 0.247, 0.5616, 0.125, 0.5625, 0.125, 0.5625, 0.375, 0.1901, 0.375, 0.1901, 0.375, 0.1901, 0.375, 0.1901, 0.375, 0.1901, 0.375, 0.1901, 0.375, 0.1901, 0.375, 0.1901, 0.247, 0.5616, 0.247, 0.5616, 0.247, 0.5616, 0.247, 0.5616, 0.247, 0.5616, 0.247, 0.5616, 0.125, 0.5625, 0.125, 0.5625, 0.247, 0.5616, 0.247, 0.5616, 0.125, 0.5625, 0.125, 0.5625, 0.247, 0.5616, 0.247, 0.5616, 0.247, 0.5616, 0.247, 0.5616, 0.247, 0.5616, 0.247, 0.5616, 0.125, 0.5625, 0.125, 0.5625, 0.125, 0.5625, 0.125, 0.5625, 0.247, 0.5616, 0.247, 0.5616, 0.375, 0.1901, 0.375, 0.1901, 0.375, 0.1901, 0.375, 0.1901, 0.125, 0.5625, 0.125, 0.5625, 0.247, 0.5616, 0.247, 0.5616, 0.247, 0.5616, 0.247, 0.5616, 0.247, 0.5616, 0.247, 0.5616, 0.247, 0.5616, 0.247, 0.5616, 0.125, 0.5625, 0.125, 0.5625, 0.375, 0.1901, 0.375, 0.1901, 0.375, 0.1901, 0.375, 0.1901, 0.125, 0.5625, 0.125, 0.5625, 0.247, 0.5616, 0.247, 0.5616, 0.247, 0.5616, 0.247, 0.5616, 0.247, 0.5616, 0.247, 0.5616, 0.247, 0.5616, 0.247, 0.5616, 0.125, 0.5625, 0.125, 0.5625])
_ca = me_cube.color_attributes.new('Col', 'BYTE_COLOR', 'CORNER')
_ca.data.foreach_set('color', [1.0, 1.0, 1.0, 1.0, 1.0, 1.0, 1.0, 1.0, 1.0, 1.0, 1.0, 1.0, 1.0, 1.0, 1.0, 1.0, 1.0, 1.0, 1.0, 1.0, 1.0, 1.0, 1.0, 1.0, 1.0, 1.0, 1.0, 1.0, 1.0, 1.0, 1.0, 1.0, 1.0, 1.0, 1.0, 1.0, 1.0, 1.0, 1.0, 1.0, 1.0, 1.0, 1.0, 1.0, 1.0, 1.0, 1.0, 1.0, 1.0, 1.0, 1.0, 1.0, 1.0, 1.0, 1.0, 1.0, 1.0, 1.0, 1.0, 1.0, 1.0, 1.0, 1.0, 1.0, 1.0, 1.0, 1.0, 1.0, 1.0, 1.0, 1.0, 1.0, 1.0, 1.0, 1.0, 1.0, 1.0, 1.0, 1.0, 1.0, 1.0, 1.0, 1.0, 1.0, 1.0, 1.0, 1.0, 1.0, 1.0, 1.0, 1.0, 1.0, 1.0, 1.0, 1.0, 1.0, 1.0, 1.0, 1.0, 1.0, 1.0, 1.0, 1.0, 1.0, 1.0, 1.0, 1.0, 1.0, 1.0, 1.0, 1.0, 1.0, 1.0, 1.0, 1.0, 1.0, 1.0, 1.0, 1.0, 1.0, 1.0, 1.0, 1.0, 1.0, 1.0, 1.0, 1.0, 1.0, 1.0, 1.0, 1.0, 1.0, 1.0, 1.0, 1.0, 1.0, 1.0, 1.0, 1.0, 1.0, 1.0, 1.0, 1.0, 1.0, 1.0, 1.0, 1.0, 1.0, 1.0, 1.0, 1.0, 1.0, 1.0, 1.0, 1.0, 1.0, 1.0, 1.0, 1.0, 1.0, 1.0, 1.0, 1.0, 1.0, 1.0, 1.0, 1.0, 1.0, 1.0, 1.0, 1.0, 1.0, 1.0, 1.0, 1.0, 1.0, 1.0, 1.0, 1.0, 1.0, 1.0, 1.0, 1.0, 1.0, 1.0, 1.0, 1.0, 1.0, 1.0, 1.0, 1.0, 1.0, 1.0, 1.0, 1.0, 1.0, 1.0, 1.0, 1.0, 1.0, 1.0, 1.0, 1.0, 1.0, 1.0, 1.0, 1.0, 1.0, 1.0, 1.0, 1.0, 1.0, 1.0, 1.0, 1.0, 1.0, 1.0, 1.0, 1.0, 1.0, 1.0, 1.0, 1.0, 1.0, 1.0, 1.0, 1.0, 1.0, 1.0, 1.0, 1.0, 1.0, 1.0, 1.0, 1.0, 1.0, 1.0, 1.0, 1.0, 1.0, 1.0, 1.0, 1.0, 1.0, 1.0, 1.0, 1.0, 1.0, 1.0, 1.0, 1.0, 1.0, 1.0, 1.0, 1.0, 1.0, 1.0, 1.0, 1.0, 1.0, 1.0, 1.0, 1.0, 1.0, 1.0, 1.0, 1.0, 1.0, 1.0, 1.0, 1.0, 1.0, 1.0, 1.0, 1.0, 1.0, 1.0, 1.0, 1.0, 1.0, 1.0, 1.0, 1.0, 1.0, 1.0, 1.0, 1.0, 1.0, 1.0, 1.0, 1.0, 1.0, 1.0, 1.0, 1.0, 1.0, 1.0, 1.0, 1.0, 1.0, 1.0, 1.0, 1.0, 1.0, 1.0, 1.0, 1.0, 1.0, 1.0, 1.0, 1.0, 1.0, 1.0, 1.0, 1.0, 1.0, 1.0, 1.0, 1.0, 1.0, 1.0, 1.0, 1.0, 1.0, 1.0, 1.0, 1.0, 1.0, 1.0, 1.0, 1.0, 1.0, 1.0, 1.0, 1.0, 1.0, 1.0, 1.0, 1.0, 1.0, 1.0, 1.0, 1.0, 1.0, 1.0, 1.0, 1.0, 1.0, 1.0, 1.0, 1.0, 1.0, 1.0, 1.0, 1.0, 1.0, 1.0, 1.0, 1.0, 1.0, 1.0, 1.0, 1.0, 1.0, 1.0, 1.0, 1.0, 1.0, 1.0, 1.0, 1.0, 1.0, 1.0, 1.0, 1.0, 1.0, 1.0, 1.0, 1.0, 1.0, 1.0, 1.0, 1.0, 1.0, 1.0, 1.0, 1.0, 1.0, 1.0, 1.0, 1.0, 1.0, 1.0, 1.0, 1.0, 1.0, 1.0, 1.0, 1.0, 1.0, 1.0, 1.0, 1.0, 1.0, 1.0, 1.0, 1.0, 1.0, 1.0, 1.0, 1.0, 1.0, 1.0, 1.0, 1.0, 1.0, 1.0, 1.0, 1.0, 1.0, 1.0, 1.0, 1.0, 1.0, 1.0, 1.0, 1.0, 1.0, 1.0, 1.0, 1.0, 1.0, 1.0, 1.0, 1.0, 1.0, 1.0, 1.0, 1.0, 1.0, 1.0, 1.0, 1.0, 1.0, 1.0, 1.0, 1.0, 1.0, 1.0, 1.0, 1.0, 1.0, 1.0, 1.0, 1.0, 1.0, 1.0, 1.0, 1.0, 1.0, 1.0, 1.0, 1.0, 1.0, 1.0, 1.0, 1.0, 1.0, 1.0, 1.0, 1.0, 1.0, 1.0, 1.0, 1.0, 1.0, 1.0, 1.0, 1.0, 1.0, 1.0, 1.0, 1.0, 1.0, 1.0, 1.0, 1.0, 1.0, 1.0, 1.0, 1.0, 1.0, 1.0, 1.0, 1.0, 1.0, 1.0, 1.0, 1.0, 1.0, 1.0, 1.0, 1.0, 1.0, 1.0, 1.0, 1.0, 1.0, 1.0, 1.0, 1.0, 1.0, 1.0, 1.0, 1.0, 1.0, 1.0, 1.0, 1.0, 1.0, 1.0, 1.0, 1.0, 1.0, 1.0, 1.0, 1.0, 1.0, 1.0, 1.0, 1.0, 1.0, 1.0, 1.0, 1.0, 1.0, 1.0, 1.0, 1.0, 1.0, 1.0, 1.0, 1.0, 1.0, 1.0, 1.0, 1.0, 1.0, 1.0, 1.0, 1.0, 1.0, 1.0, 1.0, 1.0, 1.0, 1.0, 1.0, 1.0, 1.0, 1.0, 1.0, 1.0, 1.0, 1.0, 1.0, 1.0, 1.0, 1.0, 1.0, 1.0, 1.0, 1.0, 1.0, 1.0, 1.0, 1.0, 1.0, 1.0, 1.0, 1.0, 1.0, 1.0, 1.0, 1.0, 1.0, 1.0, 1.0, 1.0, 1.0, 1.0, 1.0, 1.0, 1.0, 1.0, 1.0, 1.0, 1.0, 1.0, 1.0, 1.0, 1.0, 1.0, 1.0, 1.0, 1.0, 1.0, 1.0, 1.0, 1.0, 1.0, 1.0, 1.0, 1.0, 1.0, 1.0, 1.0, 1.0, 1.0, 1.0, 1.0, 1.0, 1.0, 1.0, 1.0, 1.0, 1.0, 1.0, 1.0, 1.0, 1.0, 1.0, 1.0, 1.0, 1.0, 1.0, 1.0, 1.0, 1.0, 1.0, 1.0, 1.0, 1.0, 1.0, 1.0, 1.0, 1.0, 1.0, 1.0, 1.0, 1.0, 1.0, 1.0, 1.0, 1.0, 1.0, 1.0, 1.0, 1.0, 1.0, 1.0, 1.0, 1.0, 1.0, 1.0, 1.0, 1.0, 1.0, 1.0, 1.0, 1.0, 1.0, 1.0, 1.0, 1.0, 1.0, 1.0, 1.0, 1.0, 1.0, 1.0, 1.0, 1.0, 1.0, 1.0, 1.0, 1.0, 1.0, 1.0, 1.0, 1.0, 1.0, 1.0, 1.0, 1.0, 1.0, 1.0, 1.0, 1.0, 1.0, 1.0, 1.0, 1.0, 1.0, 1.0, 1.0, 1.0, 1.0, 1.0, 1.0, 1.0, 1.0, 1.0, 1.0, 1.0, 1.0, 1.0, 1.0, 1.0, 1.0, 1.0, 1.0, 1.0, 1.0, 1.0, 1.0, 1.0, 1.0, 1.0, 1.0, 1.0, 1.0, 1.0, 1.0, 1.0, 1.0, 1.0, 1.0, 1.0, 1.0, 1.0, 1.0, 1.0, 1.0, 1.0, 1.0, 1.0, 1.0, 1.0, 1.0, 1.0, 1.0, 1.0, 1.0, 1.0, 1.0, 1.0, 1.0, 1.0, 1.0, 1.0, 1.0, 1.0, 1.0, 1.0, 1.0, 1.0, 1.0, 1.0, 1.0, 1.0, 1.0, 1.0, 1.0, 1.0, 1.0, 1.0, 1.0, 1.0, 1.0, 1.0, 1.0, 1.0, 1.0, 1.0, 1.0, 1.0, 1.0, 1.0, 1.0, 1.0, 1.0, 1.0, 1.0, 1.0, 1.0, 1.0, 1.0, 1.0, 1.0, 1.0, 1.0, 1.0, 1.0, 1.0, 1.0, 1.0, 1.0, 1.0, 1.0, 1.0, 1.0, 1.0, 1.0, 1.0, 1.0, 1.0, 1.0, 1.0, 1.0, 1.0, 1.0, 1.0, 1.0, 1.0, 1.0, 1.0, 1.0, 1.0, 1.0, 1.0, 1.0, 1.0, 1.0, 1.0, 1.0, 1.0, 1.0, 1.0, 1.0, 1.0, 1.0, 1.0, 1.0, 1.0, 1.0, 1.0, 1.0, 1.0, 1.0, 1.0, 1.0, 1.0, 1.0, 1.0, 1.0, 1.0, 1.0, 1.0, 1.0, 1.0, 1.0, 1.0, 1.0, 1.0, 1.0, 1.0, 1.0, 1.0, 1.0, 1.0, 1.0, 1.0, 1.0, 1.0, 1.0, 1.0, 1.0, 1.0, 1.0, 1.0, 1.0, 1.0, 1.0, 1.0, 1.0, 1.0, 1.0, 1.0, 1.0, 1.0, 1.0, 1.0, 1.0, 1.0, 1.0, 1.0, 1.0, 1.0, 1.0, 1.0, 1.0, 1.0, 1.0, 1.0, 1.0, 1.0, 1.0, 1.0, 1.0, 1.0, 1.0, 1.0, 1.0, 1.0, 1.0, 1.0, 1.0, 1.0, 1.0, 1.0, 1.0, 1.0, 1.0, 1.0, 1.0, 1.0, 1.0, 1.0, 1.0, 1.0, 1.0, 1.0, 1.0, 1.0, 1.0, 1.0, 1.0, 1.0, 1.0, 1.0, 1.0, 1.0, 1.0, 1.0, 1.0, 1.0, 1.0, 1.0, 1.0, 1.0, 1.0, 1.0, 1.0, 1.0, 1.0, 1.0, 1.0, 1.0, 1.0, 1.0, 1.0, 1.0, 1.0, 1.0, 1.0, 1.0, 1.0, 1.0, 1.0, 1.0, 1.0, 1.0, 1.0, 1.0, 1.0, 1.0, 1.0, 1.0, 1.0, 1.0, 1.0, 1.0, 1.0, 1.0, 1.0, 1.0, 1.0, 1.0, 1.0, 1.0, 1.0, 1.0, 1.0, 1.0, 1.0, 1.0, 1.0, 1.0, 1.0, 1.0, 1.0, 1.0, 1.0, 1.0, 1.0, 1.0, 1.0, 1.0, 1.0, 1.0, 1.0, 1.0, 1.0, 1.0, 1.0, 1.0, 1.0, 1.0, 1.0, 1.0, 1.0, 1.0, 1.0, 1.0, 1.0, 1.0, 1.0, 1.0, 1.0, 1.0, 1.0, 1.0, 1.0, 1.0, 1.0, 1.0, 1.0, 1.0, 1.0, 1.0, 1.0, 1.0, 1.0, 1.0, 1.0, 1.0, 1.0, 1.0, 1.0, 1.0, 1.0, 1.0, 1.0, 1.0, 1.0, 1.0, 1.0, 1.0, 1.0, 1.0, 1.0, 1.0, 1.0, 1.0, 1.0, 1.0, 1.0, 1.0, 1.0, 1.0, 1.0, 1.0, 1.0, 1.0, 1.0, 1.0, 1.0, 1.0, 1.0, 1.0, 1.0, 1.0, 1.0, 1.0, 1.0, 1.0, 1.0, 1.0, 1.0, 1.0, 1.0, 1.0, 1.0, 1.0, 1.0, 1.0, 1.0, 1.0, 1.0, 1.0, 1.0, 1.0, 1.0, 1.0, 1.0, 1.0, 1.0, 1.0, 1.0, 1.0, 1.0, 1.0, 1.0, 1.0, 1.0, 1.0, 1.0, 1.0, 1.0, 1.0, 1.0, 1.0, 1.0, 1.0, 1.0, 1.0, 1.0, 1.0, 1.0, 1.0, 1.0, 1.0, 1.0, 1.0, 1.0, 1.0, 1.0, 1.0, 1.0, 1.0, 1.0, 1.0, 1.0, 1.0, 1.0, 1.0, 1.0, 1.0, 1.0, 1.0, 1.0, 1.0, 1.0, 1.0, 1.0, 1.0, 1.0, 1.0, 1.0, 1.0, 1.0, 1.0, 1.0, 1.0, 1.0, 1.0, 1.0, 1.0, 1.0, 1.0, 1.0, 1.0, 1.0, 1.0, 1.0, 1.0, 1.0, 1.0, 1.0, 1.0, 1.0, 1.0, 1.0, 1.0, 1.0, 1.0, 1.0, 1.0, 1.0, 1.0, 1.0, 1.0, 1.0, 1.0, 1.0, 1.0, 1.0, 1.0, 1.0, 1.0, 1.0, 1.0, 1.0, 1.0, 1.0, 1.0, 1.0, 1.0, 1.0, 1.0, 1.0, 1.0, 1.0, 1.0, 1.0, 1.0, 1.0, 1.0, 1.0, 1.0, 1.0, 1.0, 1.0, 1.0, 1.0, 1.0, 1.0, 1.0, 1.0, 1.0, 1.0, 1.0, 1.0, 1.0, 1.0, 1.0, 1.0, 1.0, 1.0, 1.0, 1.0, 1.0, 1.0, 1.0, 1.0, 1.0, 1.0, 1.0, 1.0, 1.0, 1.0, 1.0, 1.0, 1.0, 1.0, 1.0, 1.0, 1.0, 1.0, 1.0, 1.0, 1.0, 1.0, 1.0, 1.0, 1.0, 1.0, 1.0, 1.0, 1.0, 1.0, 1.0, 1.0, 1.0, 1.0, 1.0, 1.0, 1.0, 1.0, 1.0, 1.0, 1.0, 1.0, 1.0, 1.0, 1.0, 1.0, 1.0, 1.0, 1.0, 1.0, 1.0, 1.0, 1.0, 1.0, 1.0, 1.0, 1.0, 1.0, 1.0, 1.0, 1.0, 1.0, 1.0, 1.0, 1.0, 1.0, 1.0, 1.0, 1.0, 1.0, 1.0, 1.0, 1.0, 1.0, 1.0, 1.0, 1.0, 1.0, 1.0, 1.0, 1.0, 1.0, 1.0, 1.0, 1.0, 1.0, 1.0, 1.0, 1.0, 1.0, 1.0, 1.0, 1.0, 1.0, 1.0, 1.0, 1.0, 1.0, 1.0, 1.0, 1.0, 1.0, 1.0, 1.0, 1.0, 1.0, 1.0, 1.0, 1.0, 1.0, 1.0, 1.0, 1.0, 1.0, 1.0, 1.0, 1.0, 1.0, 1.0, 1.0, 1.0, 1.0, 1.0, 1.0, 1.0, 1.0, 1.0, 1.0, 1.0, 1.0, 1.0, 1.0, 1.0, 1.0, 1.0, 1.0, 1.0, 1.0, 1.0, 1.0, 1.0, 1.0, 1.0, 1.0, 1.0, 1.0, 1.0, 1.0, 1.0, 1.0, 1.0, 1.0, 1.0, 1.0, 1.0, 1.0, 1.0, 1.0, 1.0, 1.0, 1.0, 1.0, 1.0, 1.0, 1.0, 1.0, 1.0, 1.0, 1.0, 1.0, 1.0, 1.0, 1.0, 1.0, 1.0, 1.0, 1.0, 1.0, 1.0, 1.0, 1.0, 1.0, 1.0, 1.0, 1.0, 1.0, 1.0, 1.0, 1.0, 1.0, 1.0, 1.0, 1.0, 1.0, 1.0, 1.0, 1.0, 1.0, 1.0, 1.0, 1.0, 1.0, 1.0, 1.0, 1.0, 1.0, 1.0, 1.0, 1.0, 1.0, 1.0, 1.0, 1.0, 1.0, 1.0, 1.0, 1.0, 1.0, 1.0, 1.0, 1.0, 1.0, 1.0, 1.0, 1.0, 1.0, 1.0, 1.0, 1.0, 1.0, 1.0, 1.0, 1.0, 1.0, 1.0, 1.0, 1.0, 1.0, 1.0, 1.0, 1.0, 1.0, 1.0, 1.0, 1.0, 1.0, 1.0, 1.0, 1.0, 1.0, 1.0, 1.0, 1.0, 1.0, 1.0, 1.0, 1.0, 1.0, 1.0, 1.0, 1.0, 1.0, 1.0, 1.0, 1.0, 1.0, 1.0, 1.0, 1.0, 1.0, 1.0, 1.0, 1.0, 1.0, 1.0, 1.0, 1.0, 1.0, 1.0, 1.0, 1.0, 1.0, 1.0, 1.0, 1.0, 1.0, 1.0, 1.0, 1.0, 1.0, 1.0, 1.0, 1.0, 1.0, 1.0, 1.0, 1.0, 1.0, 1.0, 1.0, 1.0, 1.0, 1.0, 1.0, 1.0, 1.0, 1.0, 1.0, 1.0, 1.0, 1.0, 1.0, 1.0, 1.0, 1.0, 1.0, 1.0, 1.0, 1.0, 1.0, 1.0, 1.0, 1.0, 1.0, 1.0, 1.0, 1.0, 1.0, 1.0, 1.0, 1.0, 1.0, 1.0, 1.0, 1.0, 1.0, 1.0, 1.0, 1.0, 1.0, 1.0, 1.0, 1.0, 1.0, 1.0, 1.0, 1.0, 1.0, 1.0, 1.0, 1.0, 1.0, 1.0, 1.0, 1.0, 1.0, 1.0, 1.0, 1.0, 1.0, 1.0, 1.0, 1.0, 1.0, 1.0, 1.0, 1.0, 1.0, 1.0, 1.0, 1.0, 1.0, 1.0, 1.0, 1.0, 1.0, 1.0, 1.0, 1.0, 1.0, 1.0, 1.0, 1.0, 1.0, 1.0, 1.0, 1.0, 1.0, 1.0, 1.0, 1.0, 1.0, 1.0, 1.0, 1.0, 1.0, 1.0, 1.0, 1.0, 1.0, 1.0, 1.0, 1.0, 1.0, 1.0, 1.0, 1.0, 1.0, 1.0, 1.0, 1.0, 1.0, 1.0, 1.0, 1.0, 1.0, 1.0, 1.0, 1.0, 1.0, 1.0, 1.0, 1.0, 1.0, 1.0, 1.0, 1.0, 1.0, 1.0, 1.0, 1.0, 1.0, 1.0, 1.0, 1.0, 1.0, 1.0, 1.0, 1.0, 1.0, 1.0, 1.0, 1.0, 1.0, 1.0, 1.0, 1.0, 1.0, 1.0, 1.0, 1.0, 1.0, 1.0, 1.0, 1.0, 1.0, 1.0, 1.0, 1.0, 1.0, 1.0, 1.0, 1.0, 1.0, 1.0, 1.0, 1.0, 1.0, 1.0, 1.0, 1.0, 1.0, 1.0, 1.0, 1.0, 1.0, 1.0, 1.0, 1.0, 1.0, 1.0, 1.0, 1.0, 1.0, 1.0, 1.0, 1.0, 1.0, 1.0, 1.0, 1.0, 1.0, 1.0, 1.0, 1.0, 1.0, 1.0, 1.0, 1.0, 1.0, 1.0, 1.0, 1.0, 1.0, 1.0, 1.0, 1.0, 1.0, 1.0, 1.0, 1.0, 1.0, 1.0, 1.0, 1.0, 1.0, 1.0, 1.0, 1.0, 1.0, 1.0, 1.0, 1.0, 1.0, 1.0, 1.0, 1.0, 1.0, 1.0, 1.0, 1.0, 1.0, 1.0, 1.0, 1.0, 1.0, 1.0, 1.0, 1.0, 1.0, 1.0, 1.0, 1.0, 1.0, 1.0, 1.0, 1.0, 1.0, 1.0, 1.0, 1.0, 1.0, 1.0, 1.0, 1.0, 1.0, 1.0, 1.0, 1.0, 1.0, 1.0, 1.0, 1.0, 1.0, 1.0, 1.0, 1.0, 1.0, 1.0, 1.0, 1.0, 1.0, 1.0, 1.0, 1.0, 1.0, 1.0, 1.0, 1.0, 1.0, 1.0, 1.0, 1.0, 1.0, 1.0, 1.0, 1.0, 1.0, 1.0, 1.0, 1.0, 1.0, 1.0, 1.0, 1.0, 1.0, 1.0, 1.0, 1.0, 1.0, 1.0, 1.0, 1.0, 1.0, 1.0, 1.0, 1.0, 1.0, 1.0, 1.0, 1.0, 1.0, 1.0, 1.0, 1.0, 1.0, 1.0, 1.0, 1.0, 1.0, 1.0, 1.0, 1.0, 1.0, 1.0, 1.0, 1.0, 1.0, 1.0, 1.0, 1.0, 1.0, 1.0, 1.0, 1.0, 1.0, 1.0, 1.0, 1.0, 1.0, 1.0, 1.0, 1.0, 1.0, 1.0, 1.0, 1.0, 1.0, 1.0, 1.0, 1.0, 1.0, 1.0, 1.0, 1.0, 1.0, 1.0, 1.0, 1.0, 1.0, 1.0, 1.0, 1.0, 1.0, 1.0, 1.0, 1.0, 1.0, 1.0, 1.0, 1.0, 1.0, 1.0, 1.0, 1.0, 1.0, 1.0, 1.0, 1.0, 1.0, 1.0, 1.0, 1.0, 1.0, 1.0, 1.0, 1.0, 1.0, 1.0, 1.0, 1.0, 1.0, 1.0, 1.0, 1.0, 1.0, 1.0, 1.0, 1.0, 1.0, 1.0, 1.0, 1.0, 1.0, 1.0, 1.0, 1.0, 1.0, 1.0, 1.0, 1.0, 1.0, 1.0, 1.0, 1.0, 1.0, 1.0, 1.0, 1.0, 1.0, 1.0, 1.0, 1.0, 1.0, 1.0, 1.0, 1.0, 1.0, 1.0, 1.0, 1.0, 1.0, 1.0, 1.0, 1.0, 1.0, 1.0, 1.0, 1.0, 1.0, 1.0, 1.0, 1.0, 1.0, 1.0, 1.0, 1.0, 1.0, 1.0, 1.0, 1.0, 1.0, 1.0, 1.0, 1.0, 1.0, 1.0, 1.0, 1.0, 1.0, 1.0, 1.0, 1.0, 1.0, 1.0, 1.0, 1.0, 1.0, 1.0, 1.0, 1.0, 1.0, 1.0, 1.0, 1.0, 1.0, 1.0, 1.0, 1.0, 1.0, 1.0, 1.0, 1.0, 1.0, 1.0, 1.0, 1.0, 1.0, 1.0, 1.0, 1.0, 1.0, 1.0, 1.0, 1.0, 1.0, 1.0, 1.0, 1.0, 1.0, 1.0, 1.0, 1.0, 1.0, 1.0, 1.0, 1.0, 1.0, 1.0, 1.0, 1.0, 1.0, 1.0, 1.0, 1.0, 1.0, 1.0, 1.0, 1.0, 1.0, 1.0, 1.0, 1.0, 1.0, 1.0, 1.0, 1.0, 1.0, 1.0, 1.0, 1.0, 1.0, 1.0, 1.0, 1.0, 1.0, 1.0, 1.0, 1.0, 1.0, 1.0, 1.0, 1.0, 1.0, 1.0, 1.0, 1.0, 1.0, 1.0, 1.0, 1.0, 1.0, 1.0, 1.0, 1.0, 1.0, 1.0, 1.0, 1.0, 1.0, 1.0, 1.0, 1.0, 1.0, 1.0, 1.0, 1.0, 1.0, 1.0, 1.0, 1.0, 1.0, 1.0, 1.0, 1.0, 1.0, 1.0, 1.0, 1.0, 1.0, 1.0, 1.0, 1.0, 1.0, 1.0, 1.0, 1.0, 1.0, 1.0, 1.0, 1.0, 1.0, 1.0, 1.0, 1.0, 1.0, 1.0, 1.0, 1.0, 1.0, 1.0, 1.0, 1.0, 1.0, 1.0, 1.0, 1.0, 1.0, 1.0, 1.0, 1.0, 1.0, 1.0, 1.0, 1.0, 1.0, 1.0, 1.0, 1.0, 1.0, 1.0, 1.0, 1.0, 1.0, 1.0, 1.0, 1.0, 1.0, 1.0, 1.0, 1.0, 1.0, 1.0, 1.0, 1.0, 1.0, 1.0, 1.0, 1.0, 1.0, 1.0, 1.0, 1.0, 1.0, 1.0, 1.0, 1.0, 1.0, 1.0, 1.0, 1.0, 1.0, 1.0, 1.0, 1.0, 1.0, 1.0, 1.0, 1.0, 1.0, 1.0, 1.0, 1.0, 1.0, 1.0, 1.0, 1.0, 1.0, 1.0, 1.0, 1.0, 1.0, 1.0, 1.0, 1.0, 1.0, 1.0, 1.0, 1.0, 1.0, 1.0, 1.0, 1.0, 1.0, 1.0, 1.0, 1.0, 1.0, 1.0, 1.0, 1.0, 1.0, 1.0, 1.0, 1.0, 1.0, 1.0, 1.0, 1.0, 1.0, 1.0, 1.0, 1.0, 1.0, 1.0, 1.0, 1.0, 1.0, 1.0, 1.0, 1.0, 1.0, 1.0, 1.0, 1.0, 1.0, 1.0, 1.0, 1.0, 1.0, 1.0, 1.0, 1.0, 1.0, 1.0, 1.0, 1.0, 1.0, 1.0, 1.0, 1.0, 1.0, 1.0, 1.0, 1.0, 1.0, 1.0, 1.0, 1.0, 1.0, 1.0, 1.0, 1.0, 1.0, 1.0, 1.0, 1.0, 1.0, 1.0, 1.0, 1.0, 1.0, 1.0, 1.0, 1.0, 1.0, 1.0, 1.0, 1.0, 1.0, 1.0, 1.0, 1.0, 1.0, 1.0, 1.0, 1.0, 1.0, 1.0, 1.0, 1.0, 1.0, 1.0, 1.0, 1.0, 1.0, 1.0, 1.0, 1.0, 1.0, 1.0, 1.0, 1.0, 1.0, 1.0, 1.0, 1.0, 1.0, 1.0, 1.0, 1.0, 1.0, 1.0, 1.0, 1.0, 1.0, 1.0, 1.0, 1.0, 1.0, 1.0, 1.0, 1.0, 1.0, 1.0, 1.0, 1.0, 1.0, 1.0, 1.0, 1.0, 1.0, 1.0, 1.0, 1.0, 1.0, 1.0, 1.0, 1.0, 1.0, 1.0, 1.0, 1.0, 1.0, 1.0, 1.0, 1.0, 1.0, 1.0, 1.0, 1.0, 1.0, 1.0, 1.0, 1.0, 1.0, 1.0, 1.0, 1.0, 1.0, 1.0, 1.0, 1.0, 1.0, 1.0, 1.0, 1.0, 1.0, 1.0, 1.0, 1.0, 1.0, 1.0, 1.0, 1.0, 1.0, 1.0, 1.0, 1.0, 1.0, 1.0, 1.0, 1.0, 1.0, 1.0, 1.0, 1.0, 1.0, 1.0, 1.0, 1.0, 1.0, 1.0, 1.0, 1.0, 1.0, 1.0, 1.0, 1.0, 1.0, 1.0, 1.0, 1.0, 1.0, 1.0, 1.0, 1.0, 1.0, 1.0, 1.0, 1.0, 1.0, 1.0, 1.0, 1.0, 1.0, 1.0, 1.0, 1.0, 1.0, 1.0, 1.0, 1.0, 1.0, 1.0, 1.0, 1.0, 1.0, 1.0, 1.0, 1.0, 1.0, 1.0, 1.0, 1.0, 1.0, 1.0, 1.0, 1.0, 1.0, 1.0, 1.0, 1.0, 1.0, 1.0, 1.0, 1.0, 1.0, 1.0, 1.0, 1.0, 1.0, 1.0, 1.0, 1.0, 1.0, 1.0, 1.0, 1.0, 1.0, 1.0, 1.0, 1.0, 1.0, 1.0, 1.0, 1.0, 1.0, 1.0, 1.0, 1.0, 1.0, 1.0, 1.0, 1.0, 1.0, 1.0, 1.0, 1.0, 1.0, 1.0, 1.0, 1.0, 1.0, 1.0, 1.0, 1.0, 1.0, 1.0, 1.0, 1.0, 1.0, 1.0, 1.0, 1.0, 1.0, 1.0, 1.0, 1.0, 1.0, 1.0, 1.0, 1.0, 1.0, 1.0, 1.0, 1.0, 1.0, 1.0, 1.0, 1.0, 1.0, 1.0, 1.0, 1.0, 1.0, 1.0, 1.0, 1.0, 1.0, 1.0, 1.0, 1.0, 1.0, 1.0, 1.0, 1.0, 1.0, 1.0, 1.0, 1.0, 1.0, 1.0, 1.0, 1.0, 1.0, 1.0, 1.0, 1.0, 1.0, 1.0, 1.0, 1.0, 1.0, 1.0, 1.0, 1.0, 1.0, 1.0, 1.0, 1.0, 1.0, 1.0, 1.0, 1.0, 1.0, 1.0, 1.0, 1.0, 1.0, 1.0, 1.0, 1.0, 1.0, 1.0, 1.0, 1.0, 1.0, 1.0, 1.0, 1.0, 1.0, 1.0, 1.0, 1.0, 1.0, 1.0, 1.0, 1.0, 1.0, 1.0, 1.0, 1.0, 1.0, 1.0, 1.0, 1.0, 1.0, 1.0, 1.0, 1.0, 1.0, 1.0, 1.0, 1.0, 1.0, 1.0, 1.0, 1.0, 1.0, 1.0, 1.0, 1.0, 1.0, 1.0, 1.0, 1.0, 1.0, 1.0, 1.0, 1.0, 1.0, 1.0, 1.0, 1.0, 1.0, 1.0, 1.0, 1.0, 1.0, 1.0, 1.0, 1.0, 1.0, 1.0, 1.0, 1.0, 1.0, 1.0, 1.0, 1.0, 1.0, 1.0, 1.0, 1.0, 1.0, 1.0, 1.0, 1.0, 1.0, 1.0, 1.0, 1.0, 1.0, 1.0, 1.0, 1.0, 1.0, 1.0, 1.0, 1.0, 1.0, 1.0, 1.0, 1.0, 1.0, 1.0, 1.0, 1.0, 1.0, 1.0, 1.0, 1.0, 1.0, 1.0, 1.0, 1.0, 1.0, 1.0, 1.0, 1.0, 1.0, 1.0, 1.0, 1.0, 1.0, 1.0, 1.0, 1.0, 1.0, 1.0, 1.0, 1.0, 1.0, 1.0, 1.0, 1.0, 1.0, 1.0, 1.0, 1.0, 1.0, 1.0, 1.0, 1.0, 1.0, 1.0, 1.0, 1.0, 1.0, 1.0, 1.0, 1.0, 1.0, 1.0, 1.0, 1.0, 1.0, 1.0, 1.0, 1.0, 1.0, 1.0, 1.0, 1.0, 1.0, 1.0, 1.0, 1.0, 1.0, 1.0, 1.0, 1.0, 1.0, 1.0, 1.0, 1.0, 1.0, 1.0, 1.0, 1.0, 1.0, 1.0, 1.0, 1.0, 1.0, 1.0, 1.0, 1.0, 1.0, 1.0, 1.0, 1.0, 1.0, 1.0, 1.0, 1.0, 1.0, 1.0, 1.0, 1.0, 1.0, 1.0, 1.0, 1.0, 1.0, 1.0, 1.0, 1.0, 1.0, 1.0, 1.0, 1.0, 1.0, 1.0, 1.0, 1.0, 1.0, 1.0, 1.0, 1.0, 1.0, 1.0, 1.0, 1.0, 1.0, 1.0, 1.0, 1.0, 1.0, 1.0, 1.0, 1.0, 1.0, 1.0, 1.0, 1.0, 1.0, 1.0, 1.0, 1.0, 1.0, 1.0, 1.0, 1.0, 1.0, 1.0, 1.0, 1.0, 1.0, 1.0, 1.0, 1.0, 1.0, 1.0, 1.0, 1.0, 1.0, 1.0, 1.0, 1.0, 1.0, 1.0, 1.0, 1.0, 1.0, 1.0, 1.0, 1.0, 1.0, 1.0, 1.0, 1.0, 1.0, 1.0, 1.0, 1.0, 1.0, 1.0, 1.0, 1.0, 1.0, 1.0, 1.0, 1.0, 1.0, 1.0, 1.0, 1.0, 1.0, 1.0, 1.0, 1.0, 1.0, 1.0, 1.0, 1.0, 1.0, 1.0, 1.0, 1.0, 1.0, 1.0, 1.0, 1.0, 1.0, 1.0, 1.0, 1.0, 1.0, 1.0, 1.0, 1.0, 1.0, 1.0, 1.0, 1.0, 1.0, 1.0, 1.0, 1.0, 1.0, 1.0, 1.0, 1.0, 1.0, 1.0, 1.0, 1.0, 1.0, 1.0, 1.0, 1.0, 1.0, 1.0, 1.0, 1.0, 1.0, 1.0, 1.0, 1.0, 1.0, 1.0, 1.0, 1.0, 1.0, 1.0, 1.0, 1.0, 1.0, 1.0, 1.0, 1.0, 1.0, 1.0, 1.0, 1.0, 1.0, 1.0, 1.0, 1.0, 1.0, 1.0, 1.0, 1.0, 1.0, 1.0, 1.0, 1.0, 1.0, 1.0, 1.0, 1.0, 1.0, 1.0, 1.0, 1.0, 1.0, 1.0, 1.0, 1.0, 1.0, 1.0, 1.0, 1.0, 1.0, 1.0, 1.0, 1.0, 1.0, 1.0, 1.0, 1.0, 1.0, 1.0, 1.0, 1.0, 1.0, 1.0, 1.0, 1.0, 1.0, 1.0, 1.0, 1.0, 1.0, 1.0, 1.0, 1.0, 1.0, 1.0, 1.0, 1.0, 1.0, 1.0, 1.0, 1.0, 1.0, 1.0, 1.0, 1.0, 1.0, 1.0, 1.0, 1.0, 1.0, 1.0, 1.0, 1.0, 1.0, 1.0, 1.0, 1.0, 1.0, 1.0, 1.0, 1.0, 1.0, 1.0, 1.0, 1.0, 1.0, 1.0, 1.0, 1.0, 1.0, 1.0, 1.0, 1.0, 1.0, 1.0, 1.0, 1.0, 1.0, 1.0, 1.0, 1.0, 1.0, 1.0, 1.0, 1.0, 1.0, 1.0, 1.0, 1.0, 1.0, 1.0, 1.0, 1.0, 1.0, 1.0, 1.0, 1.0, 1.0, 1.0, 1.0, 1.0, 1.0, 1.0, 1.0, 1.0, 1.0, 1.0, 1.0, 1.0, 1.0, 1.0, 1.0, 1.0, 1.0, 1.0, 1.0, 1.0, 1.0, 1.0, 1.0, 1.0, 1.0, 1.0, 1.0, 1.0, 1.0, 1.0, 1.0, 1.0, 1.0, 1.0, 1.0, 1.0, 1.0, 1.0, 1.0, 1.0, 1.0, 1.0, 1.0, 1.0, 1.0, 1.0, 1.0, 1.0, 1.0, 1.0, 1.0, 1.0, 1.0, 1.0, 1.0, 1.0, 1.0, 1.0, 1.0, 1.0, 1.0, 1.0, 1.0, 1.0, 1.0, 1.0, 1.0, 1.0, 1.0, 1.0, 1.0, 1.0, 1.0, 1.0, 1.0, 1.0, 1.0, 1.0, 1.0, 1.0, 1.0, 1.0, 1.0, 1.0, 1.0, 1.0, 1.0, 1.0, 1.0, 1.0, 1.0, 1.0, 1.0, 1.0, 1.0, 1.0, 1.0, 1.0, 1.0, 1.0, 1.0, 1.0, 1.0, 1.0, 1.0, 1.0, 1.0, 1.0, 1.0, 1.0, 1.0, 1.0, 1.0, 1.0, 1.0, 1.0, 1.0, 1.0, 1.0, 1.0, 1.0, 1.0, 1.0, 1.0, 1.0, 1.0, 1.0, 1.0, 1.0, 1.0, 1.0, 1.0, 1.0, 1.0, 1.0, 1.0, 1.0, 1.0, 1.0, 1.0, 1.0, 1.0, 1.0, 1.0, 1.0, 1.0, 1.0, 1.0, 1.0, 1.0, 1.0, 1.0, 1.0, 1.0, 1.0, 1.0, 1.0, 1.0, 1.0, 1.0, 1.0, 1.0, 1.0, 1.0, 1.0, 1.0, 1.0, 1.0, 1.0, 1.0, 1.0, 1.0, 1.0, 1.0, 1.0, 1.0, 1.0, 1.0, 1.0, 1.0, 1.0, 1.0, 1.0, 1.0, 1.0, 1.0, 1.0, 1.0, 1.0, 1.0, 1.0, 1.0, 1.0, 1.0, 1.0, 1.0, 1.0, 1.0, 1.0, 1.0, 1.0, 1.0, 1.0, 1.0, 1.0, 1.0, 1.0, 1.0, 1.0, 1.0, 1.0, 1.0, 1.0, 1.0, 1.0, 1.0, 1.0, 1.0, 1.0, 1.0, 1.0, 1.0, 1.0, 1.0, 1.0, 1.0, 1.0, 1.0, 1.0, 1.0, 1.0, 1.0, 1.0, 1.0, 1.0, 1.0, 1.0, 1.0, 1.0, 1.0, 1.0, 1.0, 1.0, 1.0, 1.0, 1.0, 1.0, 1.0, 1.0, 1.0, 1.0, 1.0, 1.0, 1.0, 1.0, 1.0, 1.0, 1.0, 1.0, 1.0, 1.0, 1.0, 1.0, 1.0, 1.0, 1.0, 1.0, 1.0, 1.0, 1.0, 1.0, 1.0, 1.0, 1.0, 1.0, 1.0, 1.0, 1.0, 1.0, 1.0, 1.0, 1.0, 1.0, 1.0, 1.0, 1.0, 1.0, 1.0, 1.0, 1.0, 1.0, 1.0, 1.0, 1.0, 1.0, 1.0, 1.0, 1.0, 1.0, 1.0, 1.0, 1.0, 1.0, 1.0, 1.0, 1.0, 1.0, 1.0, 1.0, 1.0, 1.0, 1.0, 1.0, 1.0, 1.0, 1.0, 1.0, 1.0, 1.0, 1.0, 1.0, 1.0, 1.0, 1.0, 1.0, 1.0, 1.0, 1.0, 1.0, 1.0, 1.0, 1.0, 1.0, 1.0, 1.0, 1.0, 1.0, 1.0, 1.0, 1.0, 1.0, 1.0, 1.0, 1.0, 1.0, 1.0, 1.0, 1.0, 1.0, 1.0, 1.0, 1.0, 1.0, 1.0, 1.0, 1.0, 1.0, 1.0, 1.0, 1.0, 1.0, 1.0, 1.0, 1.0, 1.0, 1.0, 1.0, 1.0, 1.0, 1.0, 1.0, 1.0, 1.0, 1.0, 1.0, 1.0, 1.0, 1.0, 1.0, 1.0, 1.0, 1.0, 1.0, 1.0, 1.0, 1.0, 1.0, 1.0, 1.0, 1.0, 1.0, 1.0, 1.0, 1.0, 1.0, 1.0, 1.0, 1.0, 1.0, 1.0, 1.0, 1.0, 1.0, 1.0, 1.0, 1.0, 1.0, 1.0, 1.0, 1.0, 1.0, 1.0, 1.0, 1.0, 1.0, 1.0, 1.0, 1.0, 1.0, 1.0, 1.0, 1.0, 1.0, 1.0, 1.0, 1.0, 1.0, 1.0, 1.0, 1.0, 1.0, 1.0, 1.0, 1.0, 1.0, 1.0, 1.0, 1.0, 1.0, 1.0, 1.0, 1.0, 1.0, 1.0, 1.0, 1.0, 1.0, 1.0, 1.0, 1.0, 1.0, 1.0, 1.0, 1.0, 1.0, 1.0, 1.0, 1.0, 1.0, 1.0, 1.0, 1.0, 1.0, 1.0, 1.0, 1.0, 1.0, 1.0, 1.0, 1.0, 1.0, 1.0, 1.0, 1.0, 1.0, 1.0, 1.0, 1.0, 1.0, 1.0, 1.0, 1.0, 1.0, 1.0, 1.0, 1.0, 1.0, 1.0, 1.0, 1.0, 1.0, 1.0, 1.0, 1.0, 1.0, 1.0, 1.0, 1.0, 1.0, 1.0, 1.0, 1.0, 1.0, 1.0, 1.0, 1.0, 1.0, 1.0, 1.0, 1.0, 1.0, 1.0, 1.0, 1.0, 1.0, 1.0, 1.0, 1.0, 1.0, 1.0, 1.0, 1.0, 1.0, 1.0, 1.0, 1.0, 1.0, 1.0, 1.0, 1.0, 1.0, 1.0, 1.0, 1.0, 1.0, 1.0, 1.0, 1.0, 1.0, 1.0, 1.0, 1.0, 1.0, 1.0, 1.0, 1.0, 1.0, 1.0, 1.0, 1.0, 1.0, 1.0, 1.0, 1.0, 1.0, 1.0, 1.0, 1.0, 1.0, 1.0, 1.0, 1.0, 1.0, 1.0, 1.0, 1.0, 1.0, 1.0, 1.0, 1.0, 1.0, 1.0, 1.0, 1.0, 1.0, 1.0, 1.0, 1.0, 1.0, 1.0, 1.0, 1.0, 1.0, 1.0, 1.0, 1.0, 1.0, 1.0, 1.0, 1.0, 1.0, 1.0, 1.0, 1.0, 1.0, 1.0, 1.0, 1.0, 1.0, 1.0, 1.0, 1.0, 1.0, 1.0, 1.0, 1.0, 1.0, 1.0, 1.0, 1.0, 1.0, 1.0, 1.0, 1.0, 1.0, 1.0, 1.0, 1.0, 1.0, 1.0, 1.0, 1.0, 1.0, 1.0, 1.0, 1.0, 1.0, 1.0, 1.0, 1.0, 1.0, 1.0, 1.0, 1.0, 1.0, 1.0, 1.0, 1.0, 1.0, 1.0, 1.0, 1.0, 1.0, 1.0, 1.0, 1.0, 1.0, 1.0, 1.0, 1.0, 1.0, 1.0, 1.0, 1.0, 1.0, 1.0, 1.0, 1.0, 1.0, 1.0, 1.0, 1.0, 1.0, 1.0, 1.0, 1.0, 1.0, 1.0, 1.0, 1.0, 1.0, 1.0, 1.0, 1.0, 1.0, 1.0, 1.0, 1.0, 1.0, 1.0, 1.0, 1.0, 1.0, 1.0, 1.0, 1.0, 1.0, 1.0, 1.0, 1.0, 1.0, 1.0, 1.0, 1.0, 1.0, 1.0, 1.0, 1.0, 1.0, 1.0, 1.0, 1.0, 1.0, 1.0, 1.0, 1.0, 1.0, 1.0, 1.0, 1.0, 1.0, 1.0, 1.0, 1.0, 1.0, 1.0, 1.0, 1.0, 1.0, 1.0, 1.0, 1.0, 1.0, 1.0, 1.0, 1.0, 1.0, 1.0, 1.0, 1.0, 1.0, 1.0, 1.0, 1.0, 1.0, 1.0, 1.0, 1.0, 1.0, 1.0, 1.0, 1.0, 1.0, 1.0, 1.0, 1.0, 1.0, 1.0, 1.0, 1.0, 1.0, 1.0, 1.0, 1.0, 1.0, 1.0, 1.0, 1.0, 1.0, 1.0, 1.0, 1.0, 1.0, 1.0, 1.0, 1.0, 1.0, 1.0, 1.0, 1.0, 1.0, 1.0, 1.0, 1.0, 1.0, 1.0, 1.0, 1.0, 1.0, 1.0, 1.0, 1.0, 1.0, 1.0, 1.0, 1.0, 1.0, 1.0, 1.0, 1.0, 1.0, 1.0, 1.0, 1.0, 1.0, 1.0, 1.0, 1.0, 1.0, 1.0, 1.0, 1.0, 1.0, 1.0, 1.0, 1.0, 1.0, 1.0, 1.0, 1.0, 1.0, 1.0, 1.0, 1.0, 1.0, 1.0, 1.0, 1.0, 1.0, 1.0, 1.0, 1.0, 1.0, 1.0, 1.0, 1.0, 1.0, 1.0, 1.0, 1.0, 1.0, 1.0, 1.0, 1.0, 1.0, 1.0, 1.0, 1.0, 1.0, 1.0, 1.0, 1.0, 1.0, 1.0, 1.0, 1.0, 1.0, 1.0, 1.0, 1.0, 1.0, 1.0, 1.0, 1.0, 1.0, 1.0, 1.0, 1.0, 1.0, 1.0, 1.0, 1.0, 1.0, 1.0, 1.0, 1.0, 1.0, 1.0, 1.0, 1.0, 1.0, 1.0, 1.0, 1.0, 1.0, 1.0, 1.0, 1.0, 1.0, 1.0, 1.0, 1.0, 1.0, 1.0, 1.0, 1.0, 1.0, 1.0, 1.0, 1.0, 1.0, 1.0, 1.0, 1.0, 1.0, 1.0, 1.0, 1.0, 1.0, 1.0, 1.0, 1.0, 1.0, 1.0, 1.0, 1.0, 1.0, 1.0, 1.0, 1.0, 1.0, 1.0, 1.0, 1.0, 1.0, 1.0, 1.0, 1.0, 1.0, 1.0, 1.0, 1.0, 1.0, 1.0, 1.0, 1.0, 1.0, 1.0, 1.0, 1.0, 1.0, 1.0, 1.0, 1.0, 1.0, 1.0, 1.0, 1.0, 1.0, 1.0, 1.0, 1.0, 1.0, 1.0, 1.0, 1.0, 1.0, 1.0, 1.0, 1.0, 1.0, 1.0, 1.0, 1.0, 1.0, 1.0, 1.0, 1.0, 1.0, 1.0, 1.0, 1.0, 1.0, 1.0, 1.0, 1.0, 1.0, 1.0, 1.0, 1.0, 1.0, 1.0, 1.0, 1.0, 1.0, 1.0, 1.0, 1.0, 1.0, 1.0, 1.0, 1.0, 1.0, 1.0, 1.0, 1.0, 1.0, 1.0, 1.0, 1.0, 1.0, 1.0, 1.0, 1.0, 1.0, 1.0, 1.0, 1.0, 1.0, 1.0, 1.0, 1.0, 1.0, 1.0, 1.0, 1.0, 1.0, 1.0, 1.0, 1.0, 1.0, 1.0, 1.0, 1.0, 1.0, 1.0, 1.0, 1.0, 1.0, 1.0, 1.0, 1.0, 1.0, 1.0, 1.0, 1.0, 1.0, 1.0, 1.0, 1.0, 1.0, 1.0, 1.0, 1.0, 1.0, 1.0, 1.0, 1.0, 1.0, 1.0, 1.0, 1.0, 1.0, 1.0, 1.0, 1.0, 1.0, 1.0, 1.0, 1.0, 1.0, 1.0, 1.0, 1.0, 1.0, 1.0, 1.0, 1.0, 1.0, 1.0, 1.0, 1.0, 1.0, 1.0, 1.0, 1.0, 1.0, 1.0, 1.0, 1.0, 1.0, 1.0, 1.0, 1.0, 1.0, 1.0, 1.0, 1.0, 1.0, 1.0, 1.0, 1.0, 1.0, 1.0, 1.0, 1.0, 1.0, 1.0, 1.0, 1.0, 1.0, 1.0, 1.0, 1.0, 1.0, 1.0, 1.0, 1.0, 1.0, 1.0, 1.0, 1.0, 1.0, 1.0, 1.0, 1.0, 1.0, 1.0, 1.0, 1.0, 1.0, 1.0, 1.0, 1.0, 1.0, 1.0, 1.0, 1.0, 1.0, 1.0, 1.0, 1.0, 1.0, 1.0, 1.0, 1.0, 1.0, 1.0, 1.0, 1.0, 1.0, 1.0, 1.0, 1.0, 1.0, 1.0, 1.0, 1.0, 1.0, 1.0, 1.0, 1.0, 1.0, 1.0, 1.0, 1.0, 1.0, 1.0, 1.0, 1.0, 1.0, 1.0, 1.0, 1.0, 1.0, 1.0, 1.0, 1.0, 1.0, 1.0, 1.0, 1.0, 1.0, 1.0, 1.0, 1.0, 1.0, 1.0, 1.0, 1.0, 1.0, 1.0, 1.0, 1.0, 1.0, 1.0, 1.0, 1.0, 1.0, 1.0, 1.0, 1.0, 1.0, 1.0, 1.0, 1.0, 1.0, 1.0, 1.0, 1.0, 1.0, 1.0, 1.0, 1.0, 1.0, 1.0, 1.0, 1.0, 1.0, 1.0, 1.0, 1.0, 1.0, 1.0, 1.0, 1.0, 1.0, 1.0, 1.0, 1.0, 1.0, 1.0, 1.0, 1.0, 1.0, 1.0, 1.0, 1.0, 1.0, 1.0, 1.0, 1.0, 1.0, 1.0, 1.0, 1.0, 1.0, 1.0, 1.0, 1.0, 1.0, 1.0, 1.0, 1.0, 1.0, 1.0, 1.0, 1.0, 1.0, 1.0, 1.0, 1.0, 1.0])
me_cube.materials.append(mat_material)
me_cube.use_remesh_preserve_volume = False
me_cube.use_remesh_preserve_attributes = False
me_cube.use_mirror_x = True
me_cube.update()
arm_armature = bpy.data.armatures.new('Armature')  # bones are not reproduced

# ---- objects
ob_body = bpy.data.objects.new('Body', me_cube)
ob_light = bpy.data.objects.new('Light', light_light)
ob_camera = bpy.data.objects.new('Camera', cam_camera)
ob_armature = bpy.data.objects.new('Armature', arm_armature)

# ---- transforms, parenting, visibility, modifiers, constraints
ob_body.parent = ob_armature
ob_body.matrix_parent_inverse = Matrix(((1.0, -0.0, 0.0, -2.727), (-0.0, 1.0, -0.0, -2.413), (0.0, -0.0, 1.0, 2.863), (-0.0, 0.0, -0.0, 1.0)))
ob_body.location = (0.0, 0.0, 0.0)
ob_body.lock_rotations_4d = False
ob_body.empty_display_type = 'ARROWS'
ob_body.lineart.crease_threshold = 0.0
ob_body.use_mesh_mirror_x = True
_vg = ob_body.vertex_groups.new(name='lowerChest')
for _i, _w in zip([31, 32, 37, 38, 39, 40, 41, 42, 170, 171, 172, 173, 178, 179, 180, 181, 182, 183, 184, 185, 186, 187, 188, 189], [0.05331, 0.05356, 0.07816, 0.087, 0.8085, 0.8101, 0.1729, 0.2006, 0.05668, 0.08019, 0.09706, 0.0564, 0.07511, 0.7173, 0.7907, 0.08382, 0.8981, 0.8078, 0.8093, 0.9085, 0.1781, 0.4371, 0.4958, 0.2048]): _vg.add([_i], _w, 'REPLACE')
_vg = ob_body.vertex_groups.new(name='upperChest')
for _i, _w in zip([31, 32, 167, 168, 170, 171, 172, 173, 182, 185], [0.04594, 0.03509, 0.07531, 0.1005, 0.05106, 0.6874, 0.6268, 0.03976, 0.04161, 0.02544]): _vg.add([_i], _w, 'REPLACE')
_vg = ob_body.vertex_groups.new(name='upperChest2')
for _i, _w in zip([1, 3, 6, 7, 11, 12, 22, 24, 25, 27, 28, 29, 30, 33, 34, 124, 126, 127, 130, 135, 136, 140, 141, 143, 144, 157, 159, 160, 162, 163, 164, 165, 166, 167, 168, 169, 171, 172, 174, 175], [0.06804, 0.05333, 0.07616, 0.02283, 0.1062, 0.09576, 0.193, 0.04597, 0.009511, 0.696, 0.6674, 0.1632, 0.1532, 0.004661, 0.003523, 0.06839, 0.05397, 0.062, 0.135, 0.07667, 0.02333, 0.1065, 0.09675, 0.05146, 0.2843, 0.1935, 0.04628, 0.01016, 0.6953, 0.9025, 0.7588, 0.6667, 0.168, 0.7944, 0.7198, 0.1582, 0.08471, 0.1032, 0.004411, 0.002982]): _vg.add([_i], _w, 'REPLACE')
_vg = ob_body.vertex_groups.new(name='neck')
for _i, _w in zip([1, 3, 4, 5, 6, 7, 8, 11, 12, 17, 18, 22, 24, 25, 26, 27, 28, 124, 126, 127, 130, 131, 132, 133, 134, 135, 136, 137, 140, 141, 143, 144, 145, 152, 153, 157, 159, 160, 161, 162, 163, 164, 165], [0.08951, 0.2883, 0.001268, 0.02691, 0.1365, 0.05584, 0.1137, 0.09359, 0.6662, 0.01329, 0.03189, 0.1377, 0.05212, 0.08136, 0.1476, 0.0971, 0.03696, 0.08972, 0.2879, 0.8677, 0.1486, 0.001594, 0.02752, 0.0003342, 0.03116, 0.1367, 0.05606, 0.1141, 0.09374, 0.6631, 0.05627, 0.3275, 0.1569, 0.01379, 0.03237, 0.1379, 0.05224, 0.08167, 0.148, 0.09731, 0.0659, 0.07363, 0.03759]): _vg.add([_i], _w, 'REPLACE')
_vg = ob_body.vertex_groups.new(name='head')
for _i, _w in zip([0, 1, 2, 3, 4, 5, 6, 7, 8, 9, 10, 11, 12, 13, 14, 15, 16, 17, 18, 19, 20, 21, 22, 23, 24, 25, 26, 27, 28, 123, 124, 125, 126, 127, 128, 129, 130, 131, 132, 133, 134, 135, 136, 137, 138, 139, 140, 141, 142, 143, 144, 145, 146, 147, 148, 149, 150, 151, 152, 153, 154, 155, 156, 157, 158, 159, 160, 161, 162, 164, 165, 168], [0.9908, 0.8291, 0.9907, 0.6474, 0.9571, 0.9519, 0.7713, 0.9007, 0.8592, 0.9941, 0.9919, 0.7805, 0.2183, 0.9928, 0.9824, 0.9826, 0.9517, 0.9554, 0.9522, 0.9851, 0.9827, 0.9795, 0.6281, 0.9966, 0.8912, 0.8828, 0.8291, 0.05091, 0.1227, 0.9906, 0.8285, 0.9906, 0.647, 0.06721, 0.9931, 0.9956, 0.6982, 0.9568, 0.9514, 0.9499, 0.9542, 0.7705, 0.9002, 0.8584, 0.994, 0.9918, 0.7801, 0.2202, 0.9928, 0.8841, 0.3543, 0.827, 0.9998, 0.9822, 0.9823, 0.9778, 0.9862, 0.9515, 0.9549, 0.9518, 0.9849, 0.9824, 0.9794, 0.6273, 0.9965, 0.8909, 0.8821, 0.8284, 0.05153, 0.09762, 0.1233, 0.001651]): _vg.add([_i], _w, 'REPLACE')
_vg = ob_body.vertex_groups.new(name='upperArm.L')
for _i, _w in zip([22, 27, 28, 29, 30, 31, 32, 33, 34, 35, 36, 39, 40, 42, 75, 76, 77, 78, 79, 80, 81, 82, 87, 88, 89, 90, 167, 168, 171, 172, 173, 180, 182, 185, 188], [0.01852, 0.0, 0.0, 0.1503, 0.1284, 0.1031, 0.005591, 0.9062, 1.0, 0.9941, 0.8836, 0.0, 0.0, 0.0, 0.9344, 0.9395, 0.9444, 0.9562, 0.06727, 0.05803, 0.06058, 0.0492, 0.9749, 0.9949, 0.9946, 0.9716, 0.00604, 0.0, 0.0, 0.0, 0.0, 0.0, 0.0, 0.0, 0.0]): _vg.add([_i], _w, 'REPLACE')
_vg = ob_body.vertex_groups.new(name='forearm.L')
for _i, _w in zip([75, 76, 77, 78, 79, 80, 81, 82, 83, 84, 85, 86, 99, 100, 101, 102, 103, 104], [0.06481, 0.05978, 0.05536, 0.03734, 0.9312, 0.9406, 0.9387, 0.9498, 0.9341, 0.9449, 0.9741, 0.9719, 0.04071, 0.03659, 0.06274, 0.01915, 0.05807, 0.0477]): _vg.add([_i], _w, 'REPLACE')
_vg = ob_body.vertex_groups.new(name='hand.L')
for _i, _w in zip([91, 92, 93, 94, 96, 98, 99, 100, 101, 102, 104, 106, 115, 116, 117, 118, 119, 120, 121, 122], [0.8047, 0.8209, 0.855, 0.8389, 2.596e-05, 0.002747, 0.8021, 0.922, 0.8576, 0.0938, 0.02141, 0.0763, 0.1432, 0.1476, 0.1523, 0.1684, 0.01481, 0.02872, 0.03113, 0.03059]): _vg.add([_i], _w, 'REPLACE')
_vg = ob_body.vertex_groups.new(name='fingers.L')
for _i, _w in zip([91, 92, 93, 94, 95, 96, 97, 98, 115, 116, 117, 118, 119, 120, 121, 122], [0.1035, 0.1513, 0.1268, 0.1553, 0.9846, 0.9739, 0.9841, 0.973, 0.8442, 0.8468, 0.8464, 0.828, 0.9651, 0.959, 0.9589, 0.9588]): _vg.add([_i], _w, 'REPLACE')
_vg = ob_body.vertex_groups.new(name='thumbBase.L')
for _i, _w in zip([91, 101, 102, 105, 106], [0.06544, 0.05632, 0.7298, 0.0919, 0.03491]): _vg.add([_i], _w, 'REPLACE')
_vg = ob_body.vertex_groups.new(name='thumbJoint.L')
for _i, _w in zip([83, 84, 99, 102, 103, 104, 105, 106, 107, 108, 109, 110], [0.02153, 0.009384, 0.1072, 0.1208, 0.8836, 0.8755, 0.807, 0.7507, 0.06469, 0.08752, 0.0764, 0.06694]): _vg.add([_i], _w, 'REPLACE')
_vg = ob_body.vertex_groups.new(name='thumb.L')
for _i, _w in zip([103, 104, 105, 106, 107, 108, 109, 110, 111, 112, 113, 114], [0.009736, 0.01396, 0.09786, 0.1157, 0.9283, 0.8996, 0.9136, 0.9221, 0.9883, 0.9876, 0.9871, 0.9903]): _vg.add([_i], _w, 'REPLACE')
_vg = ob_body.vertex_groups.new(name='upperArm.R')
for _i, _w in zip([144, 157, 162, 164, 165, 166, 167, 168, 169, 170, 171, 172, 173, 174, 175, 176, 177, 182, 183, 184, 185, 222, 223, 224, 225, 226, 227, 228, 229, 234, 235, 236, 237], [0.0, 0.0, 0.1043, 0.0, 0.04847, 0.1757, 0.0, 0.0, 0.1586, 0.0376, 0.0, 0.0, 0.0, 0.8799, 0.8095, 0.9961, 1.0, 0.0, 0.0, 0.0, 0.0, 0.9286, 0.9331, 0.9505, 0.9641, 0.0737, 0.0653, 0.05402, 0.03332, 0.9718, 0.9956, 0.9953, 0.9828]): _vg.add([_i], _w, 'REPLACE')
_vg = ob_body.vertex_groups.new(name='forearm.R')
for _i, _w in zip([222, 223, 224, 225, 226, 227, 228, 229, 230, 231, 232, 233, 246, 247, 248, 249, 250, 251], [0.07042, 0.06604, 0.04869, 0.02164, 0.9243, 0.9328, 0.9454, 0.958, 0.9214, 0.9313, 0.9789, 0.9791, 0.05215, 0.01253, 0.04806, 0.009733, 0.06484, 0.05479]): _vg.add([_i], _w, 'REPLACE')
_vg = ob_body.vertex_groups.new(name='hand.R')
for _i, _w in zip([238, 239, 240, 241, 243, 246, 247, 248, 249, 251, 253, 262, 263, 264, 265, 266, 267, 268, 269], [0.7601, 0.7856, 0.8828, 0.8691, 0.01465, 0.7623, 0.9448, 0.8879, 0.08168, 0.02643, 0.07332, 0.1673, 0.1691, 0.1264, 0.1379, 0.04121, 0.05249, 0.004727, 0.002048]): _vg.add([_i], _w, 'REPLACE')
_vg = ob_body.vertex_groups.new(name='fingers.R')
for _i, _w in zip([238, 239, 240, 241, 242, 243, 244, 245, 246, 262, 263, 264, 265, 266, 267, 268, 269], [0.1228, 0.1745, 0.1046, 0.127, 0.9762, 0.9654, 0.9913, 0.9801, 0.005, 0.8129, 0.8212, 0.8725, 0.8597, 0.9495, 0.9441, 0.9722, 0.9734]): _vg.add([_i], _w, 'REPLACE')
_vg = ob_body.vertex_groups.new(name='thumbBase.R')
_vg = ob_body.vertex_groups.new(name='thumbJoint.R')
for _i, _w in zip([230, 231, 238, 239, 246, 248, 249, 250, 251, 252, 253, 254, 255, 256, 257], [0.06696, 0.03165, 0.1065, 0.009142, 0.1444, 0.05487, 0.8695, 0.8964, 0.8702, 0.9038, 0.7948, 0.0855, 0.1112, 0.09459, 0.08046]): _vg.add([_i], _w, 'REPLACE')
_vg = ob_body.vertex_groups.new(name='thumb.R')
for _i, _w in zip([250, 251, 252, 253, 254, 255, 256, 257, 258, 259, 260, 261], [0.01345, 0.02062, 0.09285, 0.115, 0.9096, 0.8771, 0.9074, 0.9122, 0.984, 0.9789, 0.9867, 0.9838]): _vg.add([_i], _w, 'REPLACE')
_vg = ob_body.vertex_groups.new(name='upperLeg.L')
for _i, _w in zip([37, 38, 39, 40, 41, 42, 43, 44, 45, 46, 47, 48, 49, 50, 51, 52, 53, 54, 80, 82, 83, 84, 85, 86, 91, 92, 93, 94, 99, 100, 101, 102, 103, 104, 105, 106, 107, 108, 109, 110, 111, 112, 113, 114, 115, 116, 117, 118, 119, 120, 179, 180, 186, 187, 188, 189], [0.0, 0.0, 0.05381, 0.0, 0.2939, 0.0, 0.9318, 0.9064, 0.9261, 0.8922, 0.9797, 0.9862, 0.9713, 0.9562, 0.06867, 0.07303, 0.07743, 0.09082, 0.0, 0.0, 0.0, 0.0, 0.0, 0.0, 0.0, 0.0, 0.0, 0.0, 0.0, 0.0, 0.0, 0.0, 0.0, 0.0, 0.0, 0.0, 0.0, 0.0, 0.0, 0.0, 0.0, 0.0, 0.0, 0.0, 0.0, 0.0, 0.0, 0.0, 0.0, 0.0, 0.0, 0.0, 0.0, 0.0, 0.0, 0.0]): _vg.add([_i], _w, 'REPLACE')
_vg = ob_body.vertex_groups.new(name='lowerLeg.L')
for _i, _w in zip([43, 44, 45, 46, 51, 52, 53, 54, 55, 56, 57, 58, 59, 60, 61, 62, 63, 64, 65, 66, 67, 68, 69, 70, 71, 72, 73, 74, 192, 193, 199, 200, 201], [0.0, 0.0, 0.0, 0.0, 0.0, 0.5858, 0.02088, 0.4441, 0.1037, 0.0, 0.02723, 0.1201, 1.0, 1.0, 0.9965, 0.9954, 0.0, 0.0, 0.0, 0.0, 0.0, 0.0, 0.0, 0.0, 0.0, 0.0, 0.0, 0.0, 0.0, 0.0, 0.0, 0.0, 0.0]): _vg.add([_i], _w, 'REPLACE')
_vg = ob_body.vertex_groups.new(name='ankle.L')
for _i, _w in zip([55, 56, 57, 58, 63, 64, 65, 66, 68, 70, 71, 72, 73, 74], [0.008848, 0.05245, 0.01413, 0.04604, 0.8209, 0.8657, 0.798, 0.8183, 0.08053, 0.03924, 0.5049, 0.067, 0.07913, 0.7877]): _vg.add([_i], _w, 'REPLACE')
_vg = ob_body.vertex_groups.new(name='toes.L')
for _i, _w in zip([64, 66, 67, 68, 69, 70, 71, 72, 73, 74], [0.05171, 0.08551, 1.01, 0.9139, 0.997, 0.9542, 0.4882, 0.9419, 0.882, 0.1526]): _vg.add([_i], _w, 'REPLACE')
_vg = ob_body.vertex_groups.new(name='upperLeg.R')
for _i, _w in zip([41, 42, 178, 179, 180, 181, 183, 184, 186, 187, 188, 189, 190, 191, 192, 193, 194, 195, 196, 197, 198, 199, 200, 201, 250, 251, 252, 253, 254, 255, 256, 257, 258, 259, 260, 261], [0.0, 0.0, 0.0, 0.0, 0.09519, 0.0, 0.07209, 0.07725, 0.1812, 0.0, 0.0, 0.0, 0.94, 0.9113, 0.9175, 0.8866, 0.9844, 0.9875, 0.9679, 0.9529, 0.06117, 0.06644, 0.08619, 0.09842, 0.0, 0.0, 0.0, 0.0, 0.0, 0.0, 0.0, 0.0, 0.0, 0.0, 0.0, 0.0]): _vg.add([_i], _w, 'REPLACE')
_vg = ob_body.vertex_groups.new(name='lowerLeg.R')
for _i, _w in zip([190, 191, 192, 193, 198, 199, 200, 201, 202, 203, 204, 205, 206, 207, 208, 209, 210, 211, 212, 213, 214, 215, 216, 217, 218, 219, 220, 221], [0.0, 0.0, 0.0, 0.0, 0.0, 0.2889, 0.0, 0.3956, 0.0, 0.0, 0.0, 0.0, 0.9944, 0.9976, 0.9971, 0.9945, 0.0, 0.0, 0.0, 0.0, 0.0, 0.0, 0.0, 0.0, 0.0, 0.0, 0.0, 0.0]): _vg.add([_i], _w, 'REPLACE')
_vg = ob_body.vertex_groups.new(name='ankle.R')
for _i, _w in zip([202, 203, 204, 205, 210, 211, 212, 213, 215, 217, 218, 219, 220, 221], [0.001521, 0.04227, 0.02174, 0.05337, 0.8237, 0.8704, 0.7921, 0.8005, 0.05867, 0.006401, 0.506, 0.08856, 0.1052, 0.8354]): _vg.add([_i], _w, 'REPLACE')
_vg = ob_body.vertex_groups.new(name='toes.R')
for _i, _w in zip([205, 211, 213, 214, 215, 216, 217, 218, 219, 220, 221], [0.001109, 0.04853, 0.09336, 1.014, 0.938, 0.9978, 0.9714, 0.4895, 0.9207, 0.8495, 0.1176]): _vg.add([_i], _w, 'REPLACE')
_m = ob_body.modifiers.new('Subdivision', 'SUBSURF')
_m.uv_smooth = 'PRESERVE_CORNERS'
_m.show_only_control_edges = False
_m = ob_body.modifiers.new('Armature', 'ARMATURE')
_m.object = ob_armature
ob_light.location = (4.076, 1.005, 5.904)
ob_light.rotation_euler = (0.6503, 0.05522, 1.866)
ob_light.lock_rotations_4d = False
ob_light.empty_display_type = 'ARROWS'
ob_light.color = (0.0, 0.0, 0.0, 0.0)
ob_light.lineart.crease_threshold = 0.0
ob_camera.location = (7.359, -6.926, 4.958)
ob_camera.rotation_euler = (1.109, 0.0, 0.8149)
ob_camera.lock_rotations_4d = False
ob_camera.empty_display_type = 'ARROWS'
ob_camera.color = (0.0, 0.0, 0.0, 0.0)
ob_camera.display_type = 'WIRE'
ob_camera.lineart.crease_threshold = 0.0
ob_armature.location = (2.727, 2.413, -2.863)
ob_armature.show_in_front = True
ob_armature.lineart.crease_threshold = 0.0

# ---- collection membership
col_collection.objects.link(ob_body)
col_collection.objects.link(ob_light)
col_collection.objects.link(ob_camera)
col_collection.objects.link(ob_armature)

# ---- scene / render settings (as saved in the file)
scene.camera = ob_camera
scene.frame_start = 1; scene.frame_end = 250; scene.frame_set(40)
scene.render.engine = 'BLENDER_EEVEE_NEXT'
scene.cycles.use_denoising = False
scene.cycles.samples = 128
scene.cycles.sampling_pattern = 'TABULATED_SOBOL'
scene.cycles.use_adaptive_sampling = False
scene.cycles.use_light_tree = False
scene.view_settings.view_transform = 'Filmic'
bpy.context.view_layer.update()
